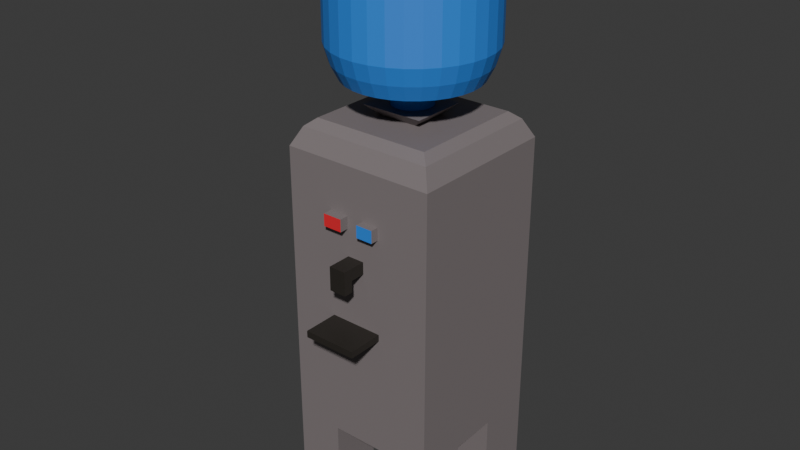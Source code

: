 # Source: WaterDispenser.blend  (saved by Blender 4.4.30; exported with 4.5.12 LTS)
import bpy
from mathutils import Matrix  # noqa: F401  (used for matrix-valued properties, if any)

bpy.ops.wm.read_factory_settings(use_empty=True)
scene = bpy.context.scene
scene.name = 'Scene'

# ---- collections
col_collection = bpy.data.collections.new('Collection'); scene.collection.children.link(col_collection)

# ---- materials (node trees are filled in below, after node groups)
mat_material_001 = bpy.data.materials.new('Material.001')
mat_material_002 = bpy.data.materials.new('Material.002')
mat_material_003 = bpy.data.materials.new('Material.003')
mat_material_004 = bpy.data.materials.new('Material.004')

# ---- material node trees
mat_material_001.use_nodes = True; mat_material_001.node_tree.nodes.clear()
_N = mat_material_001.node_tree.nodes; _L = mat_material_001.node_tree.links
n0 = _N.new('ShaderNodeBsdfPrincipled'); n0.name = 'Principled BSDF'; n0.location = (10, 300)
n0.inputs[0].default_value = (0.03559, 0.238, 0.8008, 1.0)
n1 = _N.new('ShaderNodeOutputMaterial'); n1.name = 'Material Output'; n1.location = (300, 300)
_L.new(n0.outputs[0], n1.inputs[0])
n1.is_active_output = True
mat_material_002.use_nodes = True; mat_material_002.node_tree.nodes.clear()
_N = mat_material_002.node_tree.nodes; _L = mat_material_002.node_tree.links
n0 = _N.new('ShaderNodeBsdfPrincipled'); n0.name = 'Principled BSDF'; n0.location = (10, 300)
n0.inputs[0].default_value = (0.2258, 0.195, 0.1972, 1.0)
n1 = _N.new('ShaderNodeOutputMaterial'); n1.name = 'Material Output'; n1.location = (300, 300)
_L.new(n0.outputs[0], n1.inputs[0])
n1.is_active_output = True
mat_material_003.use_nodes = True; mat_material_003.node_tree.nodes.clear()
_N = mat_material_003.node_tree.nodes; _L = mat_material_003.node_tree.links
n0 = _N.new('ShaderNodeBsdfPrincipled'); n0.name = 'Principled BSDF'; n0.location = (10, 300)
n0.inputs[0].default_value = (0.8001, 0.02254, 0.03636, 1.0)
n1 = _N.new('ShaderNodeOutputMaterial'); n1.name = 'Material Output'; n1.location = (300, 300)
_L.new(n0.outputs[0], n1.inputs[0])
n1.is_active_output = True
mat_material_004.use_nodes = True; mat_material_004.node_tree.nodes.clear()
_N = mat_material_004.node_tree.nodes; _L = mat_material_004.node_tree.links
n0 = _N.new('ShaderNodeBsdfPrincipled'); n0.name = 'Principled BSDF'; n0.location = (10, 300)
n0.inputs[0].default_value = (0.02608, 0.02237, 0.01799, 1.0)
n1 = _N.new('ShaderNodeOutputMaterial'); n1.name = 'Material Output'; n1.location = (300, 300)
_L.new(n0.outputs[0], n1.inputs[0])
n1.is_active_output = True

# ---- world
world_world = bpy.data.worlds.new('World'); scene.world = world_world
world_world.use_nodes = True; world_world.node_tree.nodes.clear()
_N = world_world.node_tree.nodes; _L = world_world.node_tree.links
n0 = _N.new('ShaderNodeOutputWorld'); n0.name = 'World Output'; n0.location = (300, 300)
n1 = _N.new('ShaderNodeBackground'); n1.name = 'Background'; n1.location = (10, 300)
n1.inputs[0].default_value = (0.05088, 0.05088, 0.05088, 1.0)
_L.new(n1.outputs[0], n0.inputs[0])
n0.is_active_output = True
world_world.color = (0.05088, 0.05088, 0.05088)
world_world.sun_shadow_jitter_overblur = 0.0

# ---- meshes
me_cube_001 = bpy.data.meshes.new('Cube.001')
me_cube_001.from_pydata([(-1.02, -1.0, -0.5101), (-1.02, 1.0, -0.5101), (0.9804, -1.0, -0.5101), (0.9804, 1.0, -0.5101), (-0.3995, -1.0, 1.325), (-1.02, -1.0, 1.325), (-0.3995, 1.0, 1.325), (-1.02, 1.0, 1.325), (-0.3995, -1.0, -0.5101), (0.9804, -1.0, 1.325), (-0.3995, 1.0, -0.5101), (0.9804, 1.0, 1.325), (-0.7861, -0.7665, 1.49), (-0.9027, -0.8831, 1.442), (-0.7861, 0.7665, 1.49), (-0.9027, 0.8831, 1.442), (0.7469, -0.7665, 1.49), (0.8635, -0.8831, 1.442), (0.7469, 0.7665, 1.49), (0.8635, 0.8831, 1.442), (-0.3108, 0.7665, 1.49), (-0.3551, 0.8831, 1.442), (-0.3108, -0.7665, 1.49), (-0.3551, -0.8831, 1.442), (0.2951, -1.0, -0.5101), (0.2216, -0.7665, 1.49), (0.2951, 1.0, -0.5101), (0.2951, 1.0, 1.325), (0.2583, 0.8831, 1.442), (0.2951, -1.0, 1.325), (0.2216, 0.7665, 1.49), (0.2583, -0.8831, 1.442), (-1.02, -0.3302, -0.5101), (0.9804, -0.3302, -0.5101), (-1.02, -0.3302, 1.325), (0.9804, -0.3302, 1.325), (-0.7861, -0.2531, 1.49), (-0.9027, -0.2916, 1.442), (0.7469, -0.2531, 1.49), (0.8635, -0.2916, 1.442), (-0.3108, -0.2531, 1.49), (-0.3995, -0.3302, -0.5101), (0.2216, -0.2531, 1.49), (0.2951, -0.3302, -0.5101), (0.9804, 0.2881, -0.5101), (0.9804, 0.2881, 1.325), (-0.7861, 0.2208, 1.49), (0.8635, 0.2544, 1.442), (-1.02, 0.2881, -0.5101), (-1.02, 0.2881, 1.325), (-0.9027, 0.2544, 1.442), (0.7469, 0.2208, 1.49), (-0.3108, 0.2208, 1.49), (-0.3995, 0.2881, -0.5101), (0.2216, 0.2208, 1.49), (0.2951, 0.2881, -0.5101), (-0.4524, -0.3792, 1.556), (0.3633, -0.3792, 1.556), (-0.4524, 0.3469, 1.556), (0.3633, 0.3469, 1.556), (-0.03336, 0.2548, 1.619), (-0.03336, 0.8139, 2.619), (0.01635, 0.2499, 1.619), (0.1254, 0.7982, 2.619), (0.06414, 0.2354, 1.619), (0.2781, 0.7519, 2.619), (0.1082, 0.2118, 1.619), (0.4188, 0.6767, 2.619), (0.1468, 0.1802, 1.619), (0.5421, 0.5755, 2.619), (0.1785, 0.1415, 1.619), (0.6433, 0.4522, 2.619), (0.202, 0.0975, 1.619), (0.7186, 0.3115, 2.619), (0.2165, 0.0497, 1.619), (0.7649, 0.1588, 2.619), (0.2214, -5.709e-07, 1.619), (0.7805, -5.676e-07, 2.619), (0.2165, -0.04971, 1.619), (0.7649, -0.1588, 2.619), (0.202, -0.0975, 1.619), (0.7186, -0.3115, 2.619), (0.1785, -0.1415, 1.619), (0.6433, -0.4522, 2.619), (0.1468, -0.1802, 1.619), (0.5421, -0.5755, 2.619), (0.1082, -0.2118, 1.619), (0.4188, -0.6767, 2.619), (0.06414, -0.2354, 1.619), (0.2781, -0.7519, 2.619), (0.01635, -0.2499, 1.619), (0.1254, -0.7982, 2.619), (-0.03336, -0.2548, 1.619), (-0.03336, -0.8139, 2.619), (-0.08306, -0.2499, 1.619), (-0.1921, -0.7982, 2.619), (-0.1309, -0.2354, 1.619), (-0.3448, -0.7519, 2.619), (-0.1749, -0.2118, 1.619), (-0.4855, -0.6767, 2.619), (-0.2135, -0.1802, 1.619), (-0.6088, -0.5755, 2.619), (-0.2452, -0.1415, 1.619), (-0.7101, -0.4522, 2.619), (-0.2687, -0.0975, 1.619), (-0.7853, -0.3115, 2.619), (-0.2832, -0.04971, 1.619), (-0.8316, -0.1588, 2.619), (-0.2881, -5.709e-07, 1.619), (-0.8472, -5.676e-07, 2.619), (-0.2832, 0.0497, 1.619), (-0.8316, 0.1588, 2.619), (-0.2687, 0.0975, 1.619), (-0.7853, 0.3115, 2.619), (-0.2452, 0.1415, 1.619), (-0.7101, 0.4522, 2.619), (-0.2135, 0.1802, 1.619), (-0.6088, 0.5755, 2.619), (-0.1749, 0.2118, 1.619), (-0.4855, 0.6767, 2.619), (-0.1309, 0.2354, 1.619), (-0.3448, 0.7519, 2.619), (-0.08306, 0.2499, 1.619), (-0.1921, 0.7982, 2.619), (-0.03336, 0.8392, 1.724), (0.1304, 0.8231, 1.724), (0.2878, 0.7753, 1.724), (0.4329, 0.6978, 1.724), (0.56, 0.5934, 1.724), (0.6644, 0.4662, 1.724), (0.742, 0.3211, 1.724), (0.7897, 0.1637, 1.724), (0.8058, -5.679e-07, 1.724), (0.7897, -0.1637, 1.724), (0.742, -0.3211, 1.724), (0.6644, -0.4662, 1.724), (0.56, -0.5934, 1.724), (0.4329, -0.6978, 1.724), (0.2878, -0.7753, 1.724), (0.1304, -0.8231, 1.724), (-0.03336, -0.8392, 1.724), (-0.1971, -0.8231, 1.724), (-0.3545, -0.7753, 1.724), (-0.4996, -0.6978, 1.724), (-0.6268, -0.5934, 1.724), (-0.7311, -0.4662, 1.724), (-0.8087, -0.3211, 1.724), (-0.8564, -0.1637, 1.724), (-0.8726, -5.679e-07, 1.724), (-0.8564, 0.1637, 1.724), (-0.8087, 0.3211, 1.724), (-0.7311, 0.4662, 1.724), (-0.6268, 0.5934, 1.724), (-0.4996, 0.6978, 1.724), (-0.3545, 0.7753, 1.724), (-0.1971, 0.8231, 1.724), (-0.03336, 0.9356, 1.819), (0.1492, 0.9176, 1.819), (0.3247, 0.8644, 1.819), (0.4864, 0.7779, 1.819), (0.6282, 0.6616, 1.819), (0.7446, 0.5198, 1.819), (0.831, 0.358, 1.819), (0.8843, 0.1825, 1.819), (0.9023, -5.688e-07, 1.819), (0.8843, -0.1825, 1.819), (0.831, -0.358, 1.819), (0.7446, -0.5198, 1.819), (0.6282, -0.6616, 1.819), (0.4864, -0.7779, 1.819), (0.3247, -0.8644, 1.819), (0.1492, -0.9176, 1.819), (-0.03336, -0.9356, 1.819), (-0.2159, -0.9176, 1.819), (-0.3914, -0.8644, 1.819), (-0.5532, -0.7779, 1.819), (-0.6949, -0.6616, 1.819), (-0.8113, -0.5198, 1.819), (-0.8978, -0.358, 1.819), (-0.951, -0.1825, 1.819), (-0.969, -5.688e-07, 1.819), (-0.951, 0.1825, 1.819), (-0.8978, 0.358, 1.819), (-0.8113, 0.5198, 1.819), (-0.6949, 0.6616, 1.819), (-0.5532, 0.7779, 1.819), (-0.3914, 0.8644, 1.819), (-0.2159, 0.9176, 1.819), (-0.03336, 1.0, 1.928), (0.1617, 0.9808, 1.928), (0.3493, 0.9239, 1.928), (0.5222, 0.8315, 1.928), (0.6737, 0.7071, 1.928), (0.7981, 0.5556, 1.928), (0.8905, 0.3827, 1.928), (0.9474, 0.1951, 1.928), (0.9666, -5.694e-07, 1.928), (0.9474, -0.1951, 1.928), (0.8905, -0.3827, 1.928), (0.7981, -0.5556, 1.928), (0.6737, -0.7071, 1.928), (0.5222, -0.8315, 1.928), (0.3493, -0.9239, 1.928), (0.1617, -0.9808, 1.928), (-0.03336, -1.0, 1.928), (-0.2284, -0.9808, 1.928), (-0.416, -0.9239, 1.928), (-0.5889, -0.8315, 1.928), (-0.7405, -0.7071, 1.928), (-0.8648, -0.5556, 1.928), (-0.9572, -0.3827, 1.928), (-1.014, -0.1951, 1.928), (-1.033, -5.694e-07, 1.928), (-1.014, 0.1951, 1.928), (-0.9572, 0.3827, 1.928), (-0.8648, 0.5556, 1.928), (-0.7405, 0.7071, 1.928), (-0.5889, 0.8315, 1.928), (-0.416, 0.9239, 1.928), (-0.2284, 0.9808, 1.928), (-0.03336, 1.0, 2.037), (0.1617, 0.9808, 2.037), (0.3493, 0.9239, 2.037), (0.5222, 0.8315, 2.037), (0.6737, 0.7071, 2.037), (0.7981, 0.5556, 2.037), (0.8905, 0.3827, 2.037), (0.9474, 0.1951, 2.037), (0.9666, -5.694e-07, 2.037), (0.9474, -0.1951, 2.037), (0.8905, -0.3827, 2.037), (0.7981, -0.5556, 2.037), (0.6737, -0.7071, 2.037), (0.5222, -0.8315, 2.037), (0.3493, -0.9239, 2.037), (0.1617, -0.9808, 2.037), (-0.03336, -1.0, 2.037), (-0.2284, -0.9808, 2.037), (-0.416, -0.9239, 2.037), (-0.5889, -0.8315, 2.037), (-0.7405, -0.7071, 2.037), (-0.8648, -0.5556, 2.037), (-0.9572, -0.3827, 2.037), (-1.014, -0.1951, 2.037), (-1.033, -5.694e-07, 2.037), (-1.014, 0.1951, 2.037), (-0.9572, 0.3827, 2.037), (-0.8648, 0.5556, 2.037), (-0.7405, 0.7071, 2.037), (-0.5889, 0.8315, 2.037), (-0.416, 0.9239, 2.037), (-0.2284, 0.9808, 2.037), (-0.03336, 1.0, 2.156), (0.1617, 0.9808, 2.156), (0.3493, 0.9239, 2.156), (0.5222, 0.8315, 2.156), (0.6737, 0.7071, 2.156), (0.7981, 0.5556, 2.156), (0.8905, 0.3827, 2.156), (0.9474, 0.1951, 2.156), (0.9666, -5.694e-07, 2.156), (0.9474, -0.1951, 2.156), (0.8905, -0.3827, 2.156), (0.7981, -0.5556, 2.156), (0.6737, -0.7071, 2.156), (0.5222, -0.8315, 2.156), (0.3493, -0.9239, 2.156), (0.1617, -0.9808, 2.156), (-0.03336, -1.0, 2.156), (-0.2284, -0.9808, 2.156), (-0.416, -0.9239, 2.156), (-0.5889, -0.8315, 2.156), (-0.7405, -0.7071, 2.156), (-0.8648, -0.5556, 2.156), (-0.9572, -0.3827, 2.156), (-1.014, -0.1951, 2.156), (-1.033, -5.694e-07, 2.156), (-1.014, 0.1951, 2.156), (-0.9572, 0.3827, 2.156), (-0.8648, 0.5556, 2.156), (-0.7405, 0.7071, 2.156), (-0.5889, 0.8315, 2.156), (-0.416, 0.9239, 2.156), (-0.2284, 0.9808, 2.156), (-0.03336, 1.0, 2.262), (0.1617, 0.9808, 2.262), (0.3493, 0.9239, 2.262), (0.5222, 0.8315, 2.262), (0.6737, 0.7071, 2.262), (0.7981, 0.5556, 2.262), (0.8905, 0.3827, 2.262), (0.9474, 0.1951, 2.262), (0.9666, -5.694e-07, 2.262), (0.9474, -0.1951, 2.262), (0.8905, -0.3827, 2.262), (0.7981, -0.5556, 2.262), (0.6737, -0.7071, 2.262), (0.5222, -0.8315, 2.262), (0.3493, -0.9239, 2.262), (0.1617, -0.9808, 2.262), (-0.03336, -1.0, 2.262), (-0.2284, -0.9808, 2.262), (-0.416, -0.9239, 2.262), (-0.5889, -0.8315, 2.262), (-0.7405, -0.7071, 2.262), (-0.8648, -0.5556, 2.262), (-0.9572, -0.3827, 2.262), (-1.014, -0.1951, 2.262), (-1.033, -5.694e-07, 2.262), (-1.014, 0.1951, 2.262), (-0.9572, 0.3827, 2.262), (-0.8648, 0.5556, 2.262), (-0.7405, 0.7071, 2.262), (-0.5889, 0.8315, 2.262), (-0.416, 0.9239, 2.262), (-0.2284, 0.9808, 2.262), (-0.03336, 1.0, 2.359), (0.1617, 0.9808, 2.359), (0.3493, 0.9239, 2.359), (0.5222, 0.8315, 2.359), (0.6737, 0.7071, 2.359), (0.7981, 0.5556, 2.359), (0.8905, 0.3827, 2.359), (0.9474, 0.1951, 2.359), (0.9666, -5.694e-07, 2.359), (0.9474, -0.1951, 2.359), (0.8905, -0.3827, 2.359), (0.7981, -0.5556, 2.359), (0.6737, -0.7071, 2.359), (0.5222, -0.8315, 2.359), (0.3493, -0.9239, 2.359), (0.1617, -0.9808, 2.359), (-0.03336, -1.0, 2.359), (-0.2284, -0.9808, 2.359), (-0.416, -0.9239, 2.359), (-0.5889, -0.8315, 2.359), (-0.7405, -0.7071, 2.359), (-0.8648, -0.5556, 2.359), (-0.9572, -0.3827, 2.359), (-1.014, -0.1951, 2.359), (-1.033, -5.694e-07, 2.359), (-1.014, 0.1951, 2.359), (-0.9572, 0.3827, 2.359), (-0.8648, 0.5556, 2.359), (-0.7405, 0.7071, 2.359), (-0.5889, 0.8315, 2.359), (-0.416, 0.9239, 2.359), (-0.2284, 0.9808, 2.359), (-0.03336, 1.0, 2.45), (0.1617, 0.9808, 2.45), (0.3493, 0.9239, 2.45), (0.5222, 0.8315, 2.45), (0.6737, 0.7071, 2.45), (0.7981, 0.5556, 2.45), (0.8905, 0.3827, 2.45), (0.9474, 0.1951, 2.45), (0.9666, -5.694e-07, 2.45), (0.9474, -0.1951, 2.45), (0.8905, -0.3827, 2.45), (0.7981, -0.5556, 2.45), (0.6737, -0.7071, 2.45), (0.5222, -0.8315, 2.45), (0.3493, -0.9239, 2.45), (0.1617, -0.9808, 2.45), (-0.03336, -1.0, 2.45), (-0.2284, -0.9808, 2.45), (-0.416, -0.9239, 2.45), (-0.5889, -0.8315, 2.45), (-0.7405, -0.7071, 2.45), (-0.8648, -0.5556, 2.45), (-0.9572, -0.3827, 2.45), (-1.014, -0.1951, 2.45), (-1.033, -5.694e-07, 2.45), (-1.014, 0.1951, 2.45), (-0.9572, 0.3827, 2.45), (-0.8648, 0.5556, 2.45), (-0.7405, 0.7071, 2.45), (-0.5889, 0.8315, 2.45), (-0.416, 0.9239, 2.45), (-0.2284, 0.9808, 2.45), (-0.03336, 1.0, 2.535), (0.1617, 0.9808, 2.535), (0.3493, 0.9239, 2.535), (0.5222, 0.8315, 2.535), (0.6737, 0.7071, 2.535), (0.7981, 0.5556, 2.535), (0.8905, 0.3827, 2.535), (0.9474, 0.1951, 2.535), (0.9666, -5.694e-07, 2.535), (0.9474, -0.1951, 2.535), (0.8905, -0.3827, 2.535), (0.7981, -0.5556, 2.535), (0.6737, -0.7071, 2.535), (0.5222, -0.8315, 2.535), (0.3493, -0.9239, 2.535), (0.1617, -0.9808, 2.535), (-0.03336, -1.0, 2.535), (-0.2284, -0.9808, 2.535), (-0.416, -0.9239, 2.535), (-0.5889, -0.8315, 2.535), (-0.7405, -0.7071, 2.535), (-0.8648, -0.5556, 2.535), (-0.9572, -0.3827, 2.535), (-1.014, -0.1951, 2.535), (-1.033, -5.694e-07, 2.535), (-1.014, 0.1951, 2.535), (-0.9572, 0.3827, 2.535), (-0.8648, 0.5556, 2.535), (-0.7405, 0.7071, 2.535), (-0.5889, 0.8315, 2.535), (-0.416, 0.9239, 2.535), (-0.2284, 0.9808, 2.535), (-0.03336, 0.2548, 1.557), (0.01635, 0.2499, 1.557), (0.06414, 0.2354, 1.557), (0.1082, 0.2118, 1.557), (0.1468, 0.1802, 1.557), (0.1785, 0.1415, 1.557), (0.202, 0.0975, 1.557), (0.2165, 0.0497, 1.557), (0.2214, -5.709e-07, 1.557), (0.2165, -0.04971, 1.557), (0.202, -0.0975, 1.557), (0.1785, -0.1415, 1.557), (0.1468, -0.1802, 1.557), (0.1082, -0.2118, 1.557), (0.06414, -0.2354, 1.557), (0.01635, -0.2499, 1.557), (-0.03336, -0.2548, 1.557), (-0.08306, -0.2499, 1.557), (-0.1309, -0.2354, 1.557), (-0.1749, -0.2118, 1.557), (-0.2135, -0.1802, 1.557), (-0.2452, -0.1415, 1.557), (-0.2687, -0.0975, 1.557), (-0.2832, -0.04971, 1.557), (-0.2881, -5.709e-07, 1.557), (-0.2832, 0.0497, 1.557), (-0.2687, 0.0975, 1.557), (-0.2452, 0.1415, 1.557), (-0.2135, 0.1802, 1.557), (-0.1749, 0.2118, 1.557), (-0.1309, 0.2354, 1.557), (-0.08306, 0.2499, 1.557), (-0.03336, 0.8139, 2.671), (0.1254, 0.7982, 2.671), (0.2781, 0.7519, 2.671), (0.4188, 0.6767, 2.671), (0.5421, 0.5755, 2.671), (0.6433, 0.4522, 2.671), (0.7186, 0.3115, 2.671), (0.7649, 0.1588, 2.671), (0.7805, -5.676e-07, 2.671), (0.7649, -0.1588, 2.671), (0.7186, -0.3115, 2.671), (0.6433, -0.4522, 2.671), (0.5421, -0.5755, 2.671), (0.4188, -0.6767, 2.671), (0.2781, -0.7519, 2.671), (0.1254, -0.7982, 2.671), (-0.03336, -0.8139, 2.671), (-0.1921, -0.7982, 2.671), (-0.3448, -0.7519, 2.671), (-0.4855, -0.6767, 2.671), (-0.6088, -0.5755, 2.671), (-0.7101, -0.4522, 2.671), (-0.7853, -0.3115, 2.671), (-0.8316, -0.1588, 2.671), (-0.8472, -5.676e-07, 2.671), (-0.8316, 0.1588, 2.671), (-0.7853, 0.3115, 2.671), (-0.7101, 0.4522, 2.671), (-0.6088, 0.5755, 2.671), (-0.4855, 0.6767, 2.671), (-0.3448, 0.7519, 2.671), (-0.1921, 0.7982, 2.671), (0.9804, -1.0, 0.2797), (-1.02, -1.0, 0.2797), (-1.02, 1.0, 0.2797), (0.9804, 1.0, 0.2797), (-0.3995, -1.0, 0.2797), (-0.3995, 1.0, 0.2797), (0.2951, -1.0, 0.2797), (0.2951, 1.0, 0.2797), (-1.02, -0.3302, 0.2797), (0.9804, -0.3302, 0.2797), (0.9804, 0.2881, 0.2797), (-1.02, 0.2881, 0.2797), (0.9804, -1.0, 0.6834), (-1.02, -1.0, 0.6834), (-1.02, 1.0, 0.6834), (0.9804, 1.0, 0.6834), (-0.3995, -1.0, 0.6834), (-0.3995, 1.0, 0.6834), (0.2951, -1.0, 0.6834), (0.2951, 1.0, 0.6834), (-1.02, -0.3302, 0.6834), (0.9804, -0.3302, 0.6834), (0.9804, 0.2881, 0.6834), (-1.02, 0.2881, 0.6834), (0.9804, -1.0, 0.9371), (-1.02, -1.0, 0.9371), (-1.02, 1.0, 0.9371), (0.9804, 1.0, 0.9371), (-0.3995, -1.0, 0.9371), (-0.3995, 1.0, 0.9371), (0.2951, -1.0, 0.9371), (0.2951, 1.0, 0.9371), (-1.02, -0.3302, 0.9371), (0.9804, -0.3302, 0.9371), (0.9804, 0.2881, 0.9371), (-1.02, 0.2881, 0.9371), (0.9804, -1.0, 1.017), (-1.02, -1.0, 1.017), (-1.02, 1.0, 1.017), (0.9804, 1.0, 1.017), (-0.3995, -1.0, 1.017), (-0.3995, 1.0, 1.017), (0.2951, -1.0, 1.017), (0.2951, 1.0, 1.017), (-1.02, -0.3302, 1.017), (0.9804, -0.3302, 1.017), (0.9804, 0.2881, 1.017), (-1.02, 0.2881, 1.017), (-0.1185, -0.7665, 1.49), (-0.1487, 1.0, -0.5101), (-0.1487, 1.0, 1.325), (-0.1336, 0.8831, 1.442), (-0.1487, -1.0, -0.5101), (-0.1487, -1.0, 1.325), (-0.1185, 0.7665, 1.49), (-0.1336, -0.8831, 1.442), (-0.1487, -0.3302, -0.5101), (-0.1185, -0.2531, 1.49), (-0.1185, 0.2208, 1.49), (-0.1487, 0.2881, -0.5101), (-0.1579, -0.3792, 1.556), (-0.1579, 0.3469, 1.556), (-0.1487, 1.0, 0.2797), (-0.1487, -1.0, 0.2797), (-0.1487, 1.0, 0.6834), (-0.1487, -1.0, 0.6834), (-0.1487, 1.0, 0.9371), (-0.1487, -1.0, 0.9371), (-0.1487, 1.0, 1.017), (-0.1487, -1.0, 1.017), (0.07321, -1.0, -0.5101), (0.07321, -1.0, 1.325), (0.05154, 0.7665, 1.49), (0.06236, -0.8831, 1.442), (0.05154, -0.2531, 1.49), (0.05154, 0.2208, 1.49), (0.1027, -0.3792, 1.556), (0.1027, 0.3469, 1.556), (0.07321, 1.0, 0.2797), (0.07321, 1.0, 0.6834), (0.07321, 1.0, 0.9371), (0.07321, 1.0, 1.017), (0.05154, -0.7665, 1.49), (0.07321, 1.0, -0.5101), (0.07321, 1.0, 1.325), (0.06236, 0.8831, 1.442), (0.07321, -0.3302, -0.5101), (0.07321, 0.2881, -0.5101), (0.07321, -1.0, 0.2797), (0.07321, -1.0, 0.6834), (0.07321, -1.0, 0.9371), (0.07321, -1.0, 1.017), (-1.02, -1.0, 0.3229), (-1.02, 1.0, 0.3229), (0.9804, 1.0, 0.3229), (-0.3995, -1.0, 0.3229), (-0.3995, 1.0, 0.3229), (0.2951, -1.0, 0.3229), (0.2951, 1.0, 0.3229), (-1.02, -0.3302, 0.3229), (0.9804, -0.3302, 0.3229), (0.9804, 0.2881, 0.3229), (-1.02, 0.2881, 0.3229), (0.9804, -1.0, 0.3229), (-0.1487, -1.0, 0.3229), (-0.1487, 1.0, 0.3229), (0.07321, -1.0, 0.3229), (0.07321, 1.0, 0.3229), (-1.02, -1.0, 0.7615), (-1.02, 1.0, 0.7615), (0.9804, 1.0, 0.7615), (-0.3995, -1.0, 0.7615), (-0.3995, 1.0, 0.7615), (0.2951, -1.0, 0.7615), (0.2951, 1.0, 0.7615), (-1.02, -0.3302, 0.7615), (0.9804, -0.3302, 0.7615), (0.9804, 0.2881, 0.7615), (-1.02, 0.2881, 0.7615), (0.9804, -1.0, 0.7615), (-0.1487, -1.0, 0.7615), (-0.1487, 1.0, 0.7615), (0.07321, -1.0, 0.7615), (0.07321, 1.0, 0.7615), (-0.3995, -1.463, 0.2797), (0.2951, -1.463, 0.2797), (-0.1487, -1.463, 0.2797), (0.07321, -1.463, 0.2797), (-0.3995, -1.463, 0.3229), (0.2951, -1.463, 0.3229), (-0.1487, -1.463, 0.3229), (0.07321, -1.463, 0.3229), (-0.1487, -1.312, 0.6834), (0.07321, -1.312, 0.6834), (-0.1487, -1.312, 0.7615), (0.07321, -1.312, 0.7615), (0.07321, -1.193, 0.6834), (-0.1487, -1.193, 0.6834), (-0.1487, -1.193, 0.7615), (0.07321, -1.193, 0.7615), (-0.1487, -1.312, 0.6078), (0.07321, -1.312, 0.6078), (0.07321, -1.193, 0.6078), (-0.1487, -1.193, 0.6078), (-1.02, 1.0, -1.011), (-0.3995, 1.0, -1.011), (-1.02, 0.2881, -1.011), (-0.3995, 0.2881, -1.011), (0.9804, -1.0, -1.006), (0.2951, -1.0, -1.006), (0.9804, -0.3302, -1.006), (0.2951, -0.3302, -1.006), (0.9804, 1.0, -1.006), (0.2951, 1.0, -1.006), (0.9804, 0.2881, -1.006), (0.2951, 0.2881, -1.006), (-1.02, -1.0, -1.006), (-0.3995, -1.0, -1.006), (-1.02, -0.3302, -1.006), (-0.3995, -0.3302, -1.006), (-0.3995, -1.118, 0.9371), (-0.3995, -1.118, 1.017), (-0.1487, -1.118, 0.9371), (-0.1487, -1.118, 1.017), (0.2951, -1.105, 0.9371), (0.2951, -1.105, 1.017), (0.07321, -1.105, 0.9371), (0.07321, -1.105, 1.017)], [], [(28, 19, 11, 27), (521, 35, 9, 512), (523, 49, 7, 514), (33, 2, 624, 626), (519, 27, 11, 515), (40, 36, 12, 22), (39, 17, 9, 35), (531, 23, 4, 529), (50, 15, 7, 49), (516, 4, 5, 513), (46, 14, 15, 50), (30, 18, 19, 28), (38, 16, 17, 39), (22, 12, 13, 23), (23, 13, 5, 4), (524, 22, 23, 531), (14, 20, 21, 15), (545, 529, 4, 516), (533, 40, 22, 524), (514, 7, 6, 517), (32, 41, 635, 634), (15, 21, 6, 7), (38, 42, 25, 16), (512, 9, 29, 518), (16, 25, 31, 17), (548, 30, 28, 561), (17, 31, 29, 9), (557, 560, 27, 519), (562, 43, 24, 546), (561, 28, 27, 560), (563, 55, 43, 562), (51, 54, 42, 38), (48, 53, 41, 32), (42, 54, 59, 57), (51, 38, 39, 47), (12, 36, 37, 13), (13, 37, 34, 5), (47, 39, 35, 45), (52, 46, 36, 40), (55, 44, 33, 43), (513, 5, 34, 520), (522, 45, 35, 521), (515, 11, 45, 522), (3, 44, 630, 628), (20, 14, 46, 52), (19, 47, 45, 11), (18, 51, 47, 19), (530, 20, 52, 534), (48, 1, 620, 622), (18, 30, 54, 51), (559, 26, 55, 563), (36, 46, 50, 37), (37, 50, 49, 34), (520, 34, 49, 523), (537, 58, 56, 536), (52, 40, 56, 58), (534, 52, 58, 537), (550, 42, 57, 552), (380, 61, 63, 381), (381, 63, 65, 382), (382, 65, 67, 383), (383, 67, 69, 384), (384, 69, 71, 385), (385, 71, 73, 386), (386, 73, 75, 387), (387, 75, 77, 388), (388, 77, 79, 389), (389, 79, 81, 390), (390, 81, 83, 391), (391, 83, 85, 392), (392, 85, 87, 393), (393, 87, 89, 394), (394, 89, 91, 395), (395, 91, 93, 396), (396, 93, 95, 397), (397, 95, 97, 398), (398, 97, 99, 399), (399, 99, 101, 400), (400, 101, 103, 401), (401, 103, 105, 402), (402, 105, 107, 403), (403, 107, 109, 404), (404, 109, 111, 405), (405, 111, 113, 406), (406, 113, 115, 407), (407, 115, 117, 408), (408, 117, 119, 409), (409, 119, 121, 410), (81, 79, 453, 454), (410, 121, 123, 411), (411, 123, 61, 380), (70, 72, 418, 417), (122, 155, 124, 60), (120, 154, 155, 122), (118, 153, 154, 120), (116, 152, 153, 118), (114, 151, 152, 116), (112, 150, 151, 114), (110, 149, 150, 112), (108, 148, 149, 110), (106, 147, 148, 108), (104, 146, 147, 106), (102, 145, 146, 104), (100, 144, 145, 102), (98, 143, 144, 100), (96, 142, 143, 98), (94, 141, 142, 96), (92, 140, 141, 94), (90, 139, 140, 92), (88, 138, 139, 90), (86, 137, 138, 88), (84, 136, 137, 86), (82, 135, 136, 84), (80, 134, 135, 82), (78, 133, 134, 80), (76, 132, 133, 78), (74, 131, 132, 76), (72, 130, 131, 74), (70, 129, 130, 72), (68, 128, 129, 70), (66, 127, 128, 68), (64, 126, 127, 66), (62, 125, 126, 64), (60, 124, 125, 62), (155, 187, 156, 124), (154, 186, 187, 155), (153, 185, 186, 154), (152, 184, 185, 153), (151, 183, 184, 152), (150, 182, 183, 151), (149, 181, 182, 150), (148, 180, 181, 149), (147, 179, 180, 148), (146, 178, 179, 147), (145, 177, 178, 146), (144, 176, 177, 145), (143, 175, 176, 144), (142, 174, 175, 143), (141, 173, 174, 142), (140, 172, 173, 141), (139, 171, 172, 140), (138, 170, 171, 139), (137, 169, 170, 138), (136, 168, 169, 137), (135, 167, 168, 136), (134, 166, 167, 135), (133, 165, 166, 134), (132, 164, 165, 133), (131, 163, 164, 132), (130, 162, 163, 131), (129, 161, 162, 130), (128, 160, 161, 129), (127, 159, 160, 128), (126, 158, 159, 127), (125, 157, 158, 126), (124, 156, 157, 125), (187, 219, 188, 156), (186, 218, 219, 187), (185, 217, 218, 186), (184, 216, 217, 185), (183, 215, 216, 184), (182, 214, 215, 183), (181, 213, 214, 182), (180, 212, 213, 181), (179, 211, 212, 180), (178, 210, 211, 179), (177, 209, 210, 178), (176, 208, 209, 177), (175, 207, 208, 176), (174, 206, 207, 175), (173, 205, 206, 174), (172, 204, 205, 173), (171, 203, 204, 172), (170, 202, 203, 171), (169, 201, 202, 170), (168, 200, 201, 169), (167, 199, 200, 168), (166, 198, 199, 167), (165, 197, 198, 166), (164, 196, 197, 165), (163, 195, 196, 164), (162, 194, 195, 163), (161, 193, 194, 162), (160, 192, 193, 161), (159, 191, 192, 160), (158, 190, 191, 159), (157, 189, 190, 158), (156, 188, 189, 157), (219, 251, 220, 188), (218, 250, 251, 219), (217, 249, 250, 218), (216, 248, 249, 217), (215, 247, 248, 216), (214, 246, 247, 215), (213, 245, 246, 214), (212, 244, 245, 213), (211, 243, 244, 212), (210, 242, 243, 211), (209, 241, 242, 210), (208, 240, 241, 209), (207, 239, 240, 208), (206, 238, 239, 207), (205, 237, 238, 206), (204, 236, 237, 205), (203, 235, 236, 204), (202, 234, 235, 203), (201, 233, 234, 202), (200, 232, 233, 201), (199, 231, 232, 200), (198, 230, 231, 199), (197, 229, 230, 198), (196, 228, 229, 197), (195, 227, 228, 196), (194, 226, 227, 195), (193, 225, 226, 194), (192, 224, 225, 193), (191, 223, 224, 192), (190, 222, 223, 191), (189, 221, 222, 190), (188, 220, 221, 189), (251, 283, 252, 220), (250, 282, 283, 251), (249, 281, 282, 250), (248, 280, 281, 249), (247, 279, 280, 248), (246, 278, 279, 247), (245, 277, 278, 246), (244, 276, 277, 245), (243, 275, 276, 244), (242, 274, 275, 243), (241, 273, 274, 242), (240, 272, 273, 241), (239, 271, 272, 240), (238, 270, 271, 239), (237, 269, 270, 238), (236, 268, 269, 237), (235, 267, 268, 236), (234, 266, 267, 235), (233, 265, 266, 234), (232, 264, 265, 233), (231, 263, 264, 232), (230, 262, 263, 231), (229, 261, 262, 230), (228, 260, 261, 229), (227, 259, 260, 228), (226, 258, 259, 227), (225, 257, 258, 226), (224, 256, 257, 225), (223, 255, 256, 224), (222, 254, 255, 223), (221, 253, 254, 222), (220, 252, 253, 221), (283, 315, 284, 252), (282, 314, 315, 283), (281, 313, 314, 282), (280, 312, 313, 281), (279, 311, 312, 280), (278, 310, 311, 279), (277, 309, 310, 278), (276, 308, 309, 277), (275, 307, 308, 276), (274, 306, 307, 275), (273, 305, 306, 274), (272, 304, 305, 273), (271, 303, 304, 272), (270, 302, 303, 271), (269, 301, 302, 270), (268, 300, 301, 269), (267, 299, 300, 268), (266, 298, 299, 267), (265, 297, 298, 266), (264, 296, 297, 265), (263, 295, 296, 264), (262, 294, 295, 263), (261, 293, 294, 262), (260, 292, 293, 261), (259, 291, 292, 260), (258, 290, 291, 259), (257, 289, 290, 258), (256, 288, 289, 257), (255, 287, 288, 256), (254, 286, 287, 255), (253, 285, 286, 254), (252, 284, 285, 253), (315, 347, 316, 284), (314, 346, 347, 315), (313, 345, 346, 314), (312, 344, 345, 313), (311, 343, 344, 312), (310, 342, 343, 311), (309, 341, 342, 310), (308, 340, 341, 309), (307, 339, 340, 308), (306, 338, 339, 307), (305, 337, 338, 306), (304, 336, 337, 305), (303, 335, 336, 304), (302, 334, 335, 303), (301, 333, 334, 302), (300, 332, 333, 301), (299, 331, 332, 300), (298, 330, 331, 299), (297, 329, 330, 298), (296, 328, 329, 297), (295, 327, 328, 296), (294, 326, 327, 295), (293, 325, 326, 294), (292, 324, 325, 293), (291, 323, 324, 292), (290, 322, 323, 291), (289, 321, 322, 290), (288, 320, 321, 289), (287, 319, 320, 288), (286, 318, 319, 287), (285, 317, 318, 286), (284, 316, 317, 285), (347, 379, 348, 316), (346, 378, 379, 347), (345, 377, 378, 346), (344, 376, 377, 345), (343, 375, 376, 344), (342, 374, 375, 343), (341, 373, 374, 342), (340, 372, 373, 341), (339, 371, 372, 340), (338, 370, 371, 339), (337, 369, 370, 338), (336, 368, 369, 337), (335, 367, 368, 336), (334, 366, 367, 335), (333, 365, 366, 334), (332, 364, 365, 333), (331, 363, 364, 332), (330, 362, 363, 331), (329, 361, 362, 330), (328, 360, 361, 329), (327, 359, 360, 328), (326, 358, 359, 327), (325, 357, 358, 326), (324, 356, 357, 325), (323, 355, 356, 324), (322, 354, 355, 323), (321, 353, 354, 322), (320, 352, 353, 321), (319, 351, 352, 320), (318, 350, 351, 319), (317, 349, 350, 318), (316, 348, 349, 317), (379, 411, 380, 348), (378, 410, 411, 379), (377, 409, 410, 378), (376, 408, 409, 377), (375, 407, 408, 376), (374, 406, 407, 375), (373, 405, 406, 374), (372, 404, 405, 373), (371, 403, 404, 372), (370, 402, 403, 371), (369, 401, 402, 370), (368, 400, 401, 369), (367, 399, 400, 368), (366, 398, 399, 367), (365, 397, 398, 366), (364, 396, 397, 365), (363, 395, 396, 364), (362, 394, 395, 363), (361, 393, 394, 362), (360, 392, 393, 361), (359, 391, 392, 360), (358, 390, 391, 359), (357, 389, 390, 358), (356, 388, 389, 357), (355, 387, 388, 356), (354, 386, 387, 355), (353, 385, 386, 354), (352, 384, 385, 353), (351, 383, 384, 352), (350, 382, 383, 351), (349, 381, 382, 350), (348, 380, 381, 349), (412, 413, 414, 415, 416, 417, 418, 419, 420, 421, 422, 423, 424, 425, 426, 427, 428, 429, 430, 431, 432, 433, 434, 435, 436, 437, 438, 439, 440, 441, 442, 443), (88, 90, 427, 426), (106, 108, 436, 435), (62, 64, 414, 413), (80, 82, 423, 422), (98, 100, 432, 431), (116, 118, 441, 440), (72, 74, 419, 418), (90, 92, 428, 427), (108, 110, 437, 436), (64, 66, 415, 414), (82, 84, 424, 423), (100, 102, 433, 432), (118, 120, 442, 441), (74, 76, 420, 419), (92, 94, 429, 428), (110, 112, 438, 437), (66, 68, 416, 415), (84, 86, 425, 424), (102, 104, 434, 433), (120, 122, 443, 442), (76, 78, 421, 420), (94, 96, 430, 429), (112, 114, 439, 438), (68, 70, 417, 416), (86, 88, 426, 425), (104, 106, 435, 434), (60, 62, 413, 412), (122, 60, 412, 443), (78, 80, 422, 421), (96, 98, 431, 430), (114, 116, 440, 439), (445, 444, 475, 474, 473, 472, 471, 470, 469, 468, 467, 466, 465, 464, 463, 462, 461, 460, 459, 458, 457, 456, 455, 454, 453, 452, 451, 450, 449, 448, 447, 446), (99, 97, 462, 463), (117, 115, 471, 472), (73, 71, 449, 450), (91, 89, 458, 459), (109, 107, 467, 468), (65, 63, 445, 446), (83, 81, 454, 455), (101, 99, 463, 464), (119, 117, 472, 473), (75, 73, 450, 451), (93, 91, 459, 460), (111, 109, 468, 469), (67, 65, 446, 447), (85, 83, 455, 456), (103, 101, 464, 465), (121, 119, 473, 474), (77, 75, 451, 452), (95, 93, 460, 461), (113, 111, 469, 470), (69, 67, 447, 448), (87, 85, 456, 457), (105, 103, 465, 466), (123, 121, 474, 475), (79, 77, 452, 453), (97, 95, 461, 462), (115, 113, 470, 471), (71, 69, 448, 449), (89, 87, 457, 458), (107, 105, 466, 467), (63, 61, 444, 445), (61, 123, 475, 444), (32, 484, 487, 48), (3, 479, 486, 44), (44, 486, 485, 33), (0, 477, 484, 32), (559, 554, 483, 26), (2, 476, 482, 24), (1, 478, 481, 10), (528, 539, 480, 8), (8, 480, 477, 0), (26, 483, 479, 3), (48, 487, 478, 1), (33, 485, 476, 2), (575, 496, 499, 578), (570, 491, 498, 577), (577, 498, 497, 576), (568, 489, 496, 575), (583, 555, 495, 574), (579, 488, 494, 573), (569, 490, 493, 572), (580, 541, 492, 571), (571, 492, 489, 568), (574, 495, 491, 570), (578, 499, 490, 569), (576, 497, 488, 579), (591, 508, 511, 594), (586, 503, 510, 593), (593, 510, 509, 592), (584, 501, 508, 591), (599, 556, 507, 590), (595, 500, 506, 589), (585, 502, 505, 588), (596, 543, 504, 587), (587, 504, 501, 584), (590, 507, 503, 586), (594, 511, 502, 585), (592, 509, 500, 595), (508, 520, 523, 511), (503, 515, 522, 510), (510, 522, 521, 509), (501, 513, 520, 508), (556, 557, 519, 507), (500, 512, 518, 506), (502, 514, 517, 505), (545, 516, 637, 639), (504, 516, 513, 501), (507, 519, 515, 503), (511, 523, 514, 502), (509, 521, 512, 500), (566, 567, 545, 543), (505, 517, 544, 542), (598, 566, 543, 596), (588, 505, 542, 597), (582, 565, 541, 580), (572, 493, 540, 581), (546, 564, 539, 528), (10, 481, 538, 525), (40, 533, 536, 56), (551, 534, 537, 553), (553, 537, 536, 552), (10, 525, 535, 53), (548, 530, 534, 551), (53, 535, 532, 41), (21, 527, 526, 6), (41, 532, 528, 8), (517, 6, 526, 544), (20, 530, 527, 21), (550, 533, 524, 558), (567, 547, 529, 545), (558, 524, 531, 549), (549, 531, 529, 547), (31, 549, 547, 29), (25, 558, 549, 31), (518, 29, 547, 567), (42, 550, 558, 25), (30, 548, 551, 54), (59, 553, 552, 57), (54, 551, 553, 59), (24, 482, 564, 546), (573, 494, 565, 582), (589, 506, 566, 598), (518, 567, 643, 641), (542, 544, 557, 556), (597, 542, 556, 599), (581, 540, 555, 583), (525, 538, 554, 559), (533, 550, 552, 536), (525, 559, 563, 535), (535, 563, 562, 532), (527, 561, 560, 526), (532, 562, 546, 528), (544, 526, 560, 557), (530, 548, 561, 527), (538, 581, 583, 554), (539, 564, 603, 602), (481, 572, 581, 538), (573, 582, 607, 605), (485, 576, 579, 476), (487, 578, 569, 478), (483, 574, 570, 479), (480, 571, 568, 477), (582, 580, 606, 607), (478, 569, 572, 481), (476, 579, 573, 482), (554, 583, 574, 483), (477, 568, 575, 484), (486, 577, 576, 485), (479, 570, 577, 486), (484, 575, 578, 487), (540, 597, 599, 555), (494, 589, 598, 565), (493, 588, 597, 540), (612, 609, 617, 618), (497, 592, 595, 488), (499, 594, 585, 490), (495, 590, 586, 491), (492, 587, 584, 489), (541, 596, 587, 492), (490, 585, 588, 493), (488, 595, 589, 494), (555, 599, 590, 495), (489, 584, 591, 496), (498, 593, 592, 497), (491, 586, 593, 498), (496, 591, 594, 499), (601, 605, 607, 603), (603, 607, 606, 602), (602, 606, 604, 600), (580, 571, 604, 606), (480, 539, 602, 600), (482, 573, 605, 601), (564, 482, 601, 603), (571, 480, 600, 604), (609, 611, 610, 608), (614, 613, 608, 610), (612, 615, 611, 609), (615, 614, 610, 611), (598, 596, 614, 615), (565, 598, 615, 612), (596, 541, 613, 614), (541, 565, 612, 613), (619, 618, 617, 616), (613, 612, 618, 619), (609, 608, 616, 617), (608, 613, 619, 616), (620, 621, 623, 622), (10, 53, 623, 621), (53, 48, 622, 623), (1, 10, 621, 620), (627, 626, 624, 625), (43, 33, 626, 627), (2, 24, 625, 624), (24, 43, 627, 625), (629, 628, 630, 631), (26, 3, 628, 629), (44, 55, 631, 630), (55, 26, 629, 631), (634, 635, 633, 632), (0, 32, 634, 632), (41, 8, 633, 635), (8, 0, 632, 633), (638, 639, 637, 636), (504, 543, 638, 636), (516, 504, 636, 637), (543, 545, 639, 638), (640, 641, 643, 642), (567, 566, 642, 643), (506, 518, 641, 640), (566, 506, 640, 642)])
me_cube_001.polygons.foreach_set('material_index', [1, 1, 1, 1, 1, 1, 1, 1, 1, 1, 1, 1, 1, 1, 1, 1, 1, 1, 1, 1, 1, 1, 1, 1, 1, 1, 1, 1, 1, 1, 1, 1, 1, 1, 1, 1, 1, 1, 1, 1, 1, 1, 1, 1, 1, 1, 1, 1, 1, 1, 1, 1, 1, 1, 1, 1, 1, 1, 0, 0, 0, 0, 0, 0, 0, 0, 0, 0, 0, 0, 0, 0, 0, 0, 0, 0, 0, 0, 0, 0, 0, 0, 0, 0, 0, 0, 0, 0, 0, 0, 0, 0, 0, 0, 0, 0, 0, 0, 0, 0, 0, 0, 0, 0, 0, 0, 0, 0, 0, 0, 0, 0, 0, 0, 0, 0, 0, 0, 0, 0, 0, 0, 0, 0, 0, 0, 0, 0, 0, 0, 0, 0, 0, 0, 0, 0, 0, 0, 0, 0, 0, 0, 0, 0, 0, 0, 0, 0, 0, 0, 0, 0, 0, 0, 0, 0, 0, 0, 0, 0, 0, 0, 0, 0, 0, 0, 0, 0, 0, 0, 0, 0, 0, 0, 0, 0, 0, 0, 0, 0, 0, 0, 0, 0, 0, 0, 0, 0, 0, 0, 0, 0, 0, 0, 0, 0, 0, 0, 0, 0, 0, 0, 0, 0, 0, 0, 0, 0, 0, 0, 0, 0, 0, 0, 0, 0, 0, 0, 0, 0, 0, 0, 0, 0, 0, 0, 0, 0, 0, 0, 0, 0, 0, 0, 0, 0, 0, 0, 0, 0, 0, 0, 0, 0, 0, 0, 0, 0, 0, 0, 0, 0, 0, 0, 0, 0, 0, 0, 0, 0, 0, 0, 0, 0, 0, 0, 0, 0, 0, 0, 0, 0, 0, 0, 0, 0, 0, 0, 0, 0, 0, 0, 0, 0, 0, 0, 0, 0, 0, 0, 0, 0, 0, 0, 0, 0, 0, 0, 0, 0, 0, 0, 0, 0, 0, 0, 0, 0, 0, 0, 0, 0, 0, 0, 0, 0, 0, 0, 0, 0, 0, 0, 0, 0, 0, 0, 0, 0, 0, 0, 0, 0, 0, 0, 0, 0, 0, 0, 0, 0, 0, 0, 0, 0, 0, 0, 0, 0, 0, 0, 0, 0, 0, 0, 0, 0, 0, 0, 0, 0, 0, 0, 0, 0, 0, 0, 0, 0, 0, 0, 0, 0, 0, 0, 0, 0, 0, 0, 0, 0, 1, 0, 0, 0, 0, 0, 0, 0, 0, 0, 0, 0, 0, 0, 0, 0, 0, 0, 0, 0, 0, 0, 0, 0, 0, 0, 0, 0, 0, 0, 0, 0, 0, 0, 0, 0, 0, 0, 0, 0, 0, 0, 0, 0, 0, 0, 0, 0, 0, 0, 0, 0, 0, 0, 0, 0, 0, 0, 0, 0, 0, 0, 0, 0, 1, 1, 1, 1, 1, 1, 1, 1, 1, 1, 1, 1, 1, 1, 1, 1, 1, 1, 1, 1, 1, 1, 1, 1, 1, 1, 1, 1, 1, 1, 1, 1, 1, 1, 1, 1, 1, 1, 1, 1, 1, 1, 1, 1, 1, 1, 1, 1, 1, 1, 1, 1, 1, 1, 1, 1, 1, 1, 1, 1, 1, 1, 1, 1, 1, 1, 1, 1, 1, 1, 1, 1, 1, 1, 1, 1, 1, 1, 1, 1, 1, 1, 1, 1, 1, 1, 1, 1, 1, 1, 1, 1, 1, 3, 1, 3, 1, 1, 1, 1, 3, 1, 1, 1, 1, 1, 1, 1, 1, 1, 1, 3, 1, 1, 1, 1, 1, 1, 1, 1, 1, 1, 1, 1, 3, 3, 3, 3, 3, 3, 3, 3, 3, 3, 3, 3, 3, 3, 3, 3, 3, 3, 3, 3, 1, 1, 1, 1, 1, 1, 1, 1, 1, 1, 1, 1, 1, 1, 1, 1, 2, 1, 1, 1, 0, 1, 1, 1])
_uv = me_cube_001.uv_layers.new(name='UVMap')
_uv.uv.foreach_set('vector', [0.7153, 0.5146, 0.6396, 0.5146, 0.625, 0.5, 0.7107, 0.5, 0.5659, 0.6663, 0.6044, 0.6663, 0.6044, 0.75, 0.5659, 0.75, 0.5659, 0.161, 0.6044, 0.161, 0.6044, 0.25, 0.5659, 0.25, 0.375, 0.6663, 0.375, 0.75, 0.375, 0.75, 0.375, 0.6663, 0.5659, 0.4143, 0.6044, 0.4143, 0.6044, 0.5, 0.5659, 0.5, 0.7864, 0.6566, 0.8458, 0.6566, 0.8458, 0.7208, 0.7864, 0.7208, 0.6336, 0.6615, 0.6336, 0.7354, 0.6044, 0.75, 0.6044, 0.6663, 0.7642, 0.7354, 0.7919, 0.7354, 0.7975, 0.75, 0.7661, 0.75, 0.8604, 0.5932, 0.8604, 0.5146, 0.875, 0.5, 0.875, 0.589, 0.5659, 0.9225, 0.6044, 0.9225, 0.6044, 1.0, 0.5659, 1.0, 0.8458, 0.5974, 0.8458, 0.5292, 0.8604, 0.5146, 0.8604, 0.5932, 0.7198, 0.5292, 0.6542, 0.5292, 0.6396, 0.5146, 0.7153, 0.5146, 0.6542, 0.6566, 0.6542, 0.7208, 0.6336, 0.7354, 0.6336, 0.6615, 0.7864, 0.7208, 0.8458, 0.7208, 0.8604, 0.7354, 0.7919, 0.7354, 0.7919, 0.7354, 0.8604, 0.7354, 0.875, 0.75, 0.7975, 0.75, 0.7624, 0.7208, 0.7864, 0.7208, 0.7919, 0.7354, 0.7642, 0.7354, 0.8458, 0.5292, 0.7864, 0.5292, 0.7919, 0.5146, 0.8604, 0.5146, 0.5659, 0.8911, 0.6044, 0.8911, 0.6044, 0.9225, 0.5659, 0.9225, 0.7624, 0.6566, 0.7864, 0.6566, 0.7864, 0.7208, 0.7624, 0.7208, 0.5659, 0.25, 0.6044, 0.25, 0.6044, 0.3275, 0.5659, 0.3275, 0.125, 0.6663, 0.2025, 0.6663, 0.2025, 0.6663, 0.125, 0.6663, 0.8604, 0.5146, 0.7919, 0.5146, 0.7975, 0.5, 0.875, 0.5, 0.6542, 0.6566, 0.7198, 0.6566, 0.7198, 0.7208, 0.6542, 0.7208, 0.5659, 0.75, 0.6044, 0.75, 0.6044, 0.8357, 0.5659, 0.8357, 0.6542, 0.7208, 0.7198, 0.7208, 0.7153, 0.7354, 0.6396, 0.7354, 0.7411, 0.5292, 0.7198, 0.5292, 0.7153, 0.5146, 0.7398, 0.5146, 0.6396, 0.7354, 0.7153, 0.7354, 0.7107, 0.75, 0.625, 0.75, 0.5659, 0.3866, 0.6044, 0.3866, 0.6044, 0.4143, 0.5659, 0.4143, 0.2616, 0.6663, 0.2893, 0.6663, 0.2893, 0.75, 0.2616, 0.75, 0.7398, 0.5146, 0.7153, 0.5146, 0.7107, 0.5, 0.7384, 0.5, 0.2616, 0.589, 0.2893, 0.589, 0.2893, 0.6663, 0.2616, 0.6663, 0.6542, 0.5974, 0.7198, 0.5974, 0.7198, 0.6566, 0.6542, 0.6566, 0.125, 0.589, 0.2025, 0.589, 0.2025, 0.6663, 0.125, 0.6663, 0.7198, 0.6566, 0.7198, 0.5974, 0.7198, 0.5974, 0.7198, 0.6566, 0.6542, 0.5974, 0.6542, 0.6566, 0.6336, 0.6615, 0.6336, 0.5932, 0.8458, 0.7208, 0.8458, 0.6566, 0.8604, 0.6615, 0.8604, 0.7354, 0.8604, 0.7354, 0.8604, 0.6615, 0.875, 0.6663, 0.875, 0.75, 0.6336, 0.5932, 0.6336, 0.6615, 0.6044, 0.6663, 0.6044, 0.589, 0.7864, 0.5974, 0.8458, 0.5974, 0.8458, 0.6566, 0.7864, 0.6566, 0.2893, 0.589, 0.375, 0.589, 0.375, 0.6663, 0.2893, 0.6663, 0.5659, 0.0, 0.6044, 0.0, 0.6044, 0.08373, 0.5659, 0.08373, 0.5659, 0.589, 0.6044, 0.589, 0.6044, 0.6663, 0.5659, 0.6663, 0.5659, 0.5, 0.6044, 0.5, 0.6044, 0.589, 0.5659, 0.589, 0.375, 0.5, 0.375, 0.589, 0.375, 0.589, 0.375, 0.5, 0.7864, 0.5292, 0.8458, 0.5292, 0.8458, 0.5974, 0.7864, 0.5974, 0.6336, 0.5146, 0.6336, 0.5932, 0.6044, 0.589, 0.6044, 0.5, 0.6542, 0.5292, 0.6542, 0.5974, 0.6336, 0.5932, 0.6336, 0.5146, 0.7624, 0.5292, 0.7864, 0.5292, 0.7864, 0.5974, 0.7624, 0.5974, 0.375, 0.161, 0.375, 0.25, 0.375, 0.25, 0.375, 0.161, 0.6542, 0.5292, 0.7198, 0.5292, 0.7198, 0.5974, 0.6542, 0.5974, 0.2616, 0.5, 0.2893, 0.5, 0.2893, 0.589, 0.2616, 0.589, 0.8458, 0.6566, 0.8458, 0.5974, 0.8604, 0.5932, 0.8604, 0.6615, 0.8604, 0.6615, 0.8604, 0.5932, 0.875, 0.589, 0.875, 0.6663, 0.5659, 0.08373, 0.6044, 0.08373, 0.6044, 0.161, 0.5659, 0.161, 0.7624, 0.5974, 0.7864, 0.5974, 0.7864, 0.6566, 0.7624, 0.6566, 0.7864, 0.5974, 0.7864, 0.6566, 0.7864, 0.6566, 0.7864, 0.5974, 0.7624, 0.5974, 0.7864, 0.5974, 0.7864, 0.5974, 0.7624, 0.5974, 0.7411, 0.6566, 0.7198, 0.6566, 0.7198, 0.6566, 0.7411, 0.6566, 1.0, 0.9578, 1.0, 1.0, 0.9688, 1.0, 0.9688, 0.9578, 0.9688, 0.9578, 0.9688, 1.0, 0.9375, 1.0, 0.9375, 0.9578, 0.9375, 0.9578, 0.9375, 1.0, 0.9062, 1.0, 0.9063, 0.9578, 0.9063, 0.9578, 0.9062, 1.0, 0.875, 1.0, 0.875, 0.9578, 0.875, 0.9578, 0.875, 1.0, 0.8438, 1.0, 0.8438, 0.9578, 0.8438, 0.9578, 0.8438, 1.0, 0.8125, 1.0, 0.8125, 0.9578, 0.8125, 0.9578, 0.8125, 1.0, 0.7812, 1.0, 0.7812, 0.9578, 0.7812, 0.9578, 0.7812, 1.0, 0.75, 1.0, 0.75, 0.9578, 0.75, 0.9578, 0.75, 1.0, 0.7188, 1.0, 0.7188, 0.9578, 0.7188, 0.9578, 0.7188, 1.0, 0.6875, 1.0, 0.6875, 0.9578, 0.6875, 0.9578, 0.6875, 1.0, 0.6562, 1.0, 0.6562, 0.9578, 0.6562, 0.9578, 0.6562, 1.0, 0.625, 1.0, 0.625, 0.9578, 0.625, 0.9578, 0.625, 1.0, 0.5938, 1.0, 0.5938, 0.9578, 0.5938, 0.9578, 0.5938, 1.0, 0.5625, 1.0, 0.5625, 0.9578, 0.5625, 0.9578, 0.5625, 1.0, 0.5312, 1.0, 0.5312, 0.9578, 0.5312, 0.9578, 0.5312, 1.0, 0.5, 1.0, 0.5, 0.9578, 0.5, 0.9578, 0.5, 1.0, 0.4688, 1.0, 0.4688, 0.9578, 0.4688, 0.9578, 0.4688, 1.0, 0.4375, 1.0, 0.4375, 0.9578, 0.4375, 0.9578, 0.4375, 1.0, 0.4062, 1.0, 0.4062, 0.9578, 0.4062, 0.9578, 0.4062, 1.0, 0.375, 1.0, 0.375, 0.9578, 0.375, 0.9578, 0.375, 1.0, 0.3438, 1.0, 0.3438, 0.9578, 0.3438, 0.9578, 0.3438, 1.0, 0.3125, 1.0, 0.3125, 0.9578, 0.3125, 0.9578, 0.3125, 1.0, 0.2812, 1.0, 0.2812, 0.9578, 0.2812, 0.9578, 0.2812, 1.0, 0.25, 1.0, 0.25, 0.9578, 0.25, 0.9578, 0.25, 1.0, 0.2188, 1.0, 0.2188, 0.9578, 0.2188, 0.9578, 0.2188, 1.0, 0.1875, 1.0, 0.1875, 0.9578, 0.1875, 0.9578, 0.1875, 1.0, 0.1562, 1.0, 0.1562, 0.9578, 0.1562, 0.9578, 0.1562, 1.0, 0.125, 1.0, 0.125, 0.9578, 0.125, 0.9578, 0.125, 1.0, 0.09375, 1.0, 0.09375, 0.9578, 0.09375, 0.9578, 0.09375, 1.0, 0.0625, 1.0, 0.0625, 0.9578, 0.6875, 1.0, 0.7188, 1.0, 0.7188, 1.0, 0.6875, 1.0, 0.0625, 0.9578, 0.0625, 1.0, 0.03125, 1.0, 0.03125, 0.9578, 0.03125, 0.9578, 0.03125, 1.0, 0.0, 1.0, 0.0, 0.9578, 0.8438, 0.5, 0.8125, 0.5, 0.8125, 0.5, 0.8438, 0.5, 0.03125, 0.5, 0.03125, 0.5524, 0.0, 0.5524, 0.0, 0.5, 0.0625, 0.5, 0.0625, 0.5524, 0.03125, 0.5524, 0.03125, 0.5, 0.09375, 0.5, 0.09375, 0.5524, 0.0625, 0.5524, 0.0625, 0.5, 0.125, 0.5, 0.125, 0.5524, 0.09375, 0.5524, 0.09375, 0.5, 0.1562, 0.5, 0.1562, 0.5524, 0.125, 0.5524, 0.125, 0.5, 0.1875, 0.5, 0.1875, 0.5524, 0.1562, 0.5524, 0.1562, 0.5, 0.2188, 0.5, 0.2188, 0.5524, 0.1875, 0.5524, 0.1875, 0.5, 0.25, 0.5, 0.25, 0.5524, 0.2188, 0.5524, 0.2188, 0.5, 0.2812, 0.5, 0.2812, 0.5524, 0.25, 0.5524, 0.25, 0.5, 0.3125, 0.5, 0.3125, 0.5524, 0.2812, 0.5524, 0.2812, 0.5, 0.3438, 0.5, 0.3438, 0.5524, 0.3125, 0.5524, 0.3125, 0.5, 0.375, 0.5, 0.375, 0.5524, 0.3438, 0.5524, 0.3438, 0.5, 0.4062, 0.5, 0.4062, 0.5524, 0.375, 0.5524, 0.375, 0.5, 0.4375, 0.5, 0.4375, 0.5524, 0.4062, 0.5524, 0.4062, 0.5, 0.4688, 0.5, 0.4688, 0.5524, 0.4375, 0.5524, 0.4375, 0.5, 0.5, 0.5, 0.5, 0.5524, 0.4688, 0.5524, 0.4688, 0.5, 0.5312, 0.5, 0.5312, 0.5524, 0.5, 0.5524, 0.5, 0.5, 0.5625, 0.5, 0.5625, 0.5524, 0.5312, 0.5524, 0.5312, 0.5, 0.5938, 0.5, 0.5938, 0.5524, 0.5625, 0.5524, 0.5625, 0.5, 0.625, 0.5, 0.625, 0.5524, 0.5938, 0.5524, 0.5938, 0.5, 0.6562, 0.5, 0.6562, 0.5524, 0.625, 0.5524, 0.625, 0.5, 0.6875, 0.5, 0.6875, 0.5524, 0.6562, 0.5524, 0.6562, 0.5, 0.7188, 0.5, 0.7188, 0.5524, 0.6875, 0.5524, 0.6875, 0.5, 0.75, 0.5, 0.75, 0.5524, 0.7188, 0.5524, 0.7188, 0.5, 0.7812, 0.5, 0.7812, 0.5524, 0.75, 0.5524, 0.75, 0.5, 0.8125, 0.5, 0.8125, 0.5524, 0.7812, 0.5524, 0.7812, 0.5, 0.8438, 0.5, 0.8438, 0.5524, 0.8125, 0.5524, 0.8125, 0.5, 0.875, 0.5, 0.875, 0.5524, 0.8438, 0.5524, 0.8438, 0.5, 0.9062, 0.5, 0.9063, 0.5524, 0.875, 0.5524, 0.875, 0.5, 0.9375, 0.5, 0.9375, 0.5524, 0.9063, 0.5524, 0.9062, 0.5, 0.9688, 0.5, 0.9688, 0.5524, 0.9375, 0.5524, 0.9375, 0.5, 1.0, 0.5, 1.0, 0.5524, 0.9688, 0.5524, 0.9688, 0.5, 0.03125, 0.5524, 0.03125, 0.6, 0.0, 0.6, 0.0, 0.5524, 0.0625, 0.5524, 0.0625, 0.6, 0.03125, 0.6, 0.03125, 0.5524, 0.09375, 0.5524, 0.09375, 0.6, 0.0625, 0.6, 0.0625, 0.5524, 0.125, 0.5524, 0.125, 0.6, 0.09375, 0.6, 0.09375, 0.5524, 0.1562, 0.5524, 0.1562, 0.6, 0.125, 0.6, 0.125, 0.5524, 0.1875, 0.5524, 0.1875, 0.6, 0.1562, 0.6, 0.1562, 0.5524, 0.2188, 0.5524, 0.2188, 0.6, 0.1875, 0.6, 0.1875, 0.5524, 0.25, 0.5524, 0.25, 0.6, 0.2188, 0.6, 0.2188, 0.5524, 0.2812, 0.5524, 0.2812, 0.6, 0.25, 0.6, 0.25, 0.5524, 0.3125, 0.5524, 0.3125, 0.6, 0.2812, 0.6, 0.2812, 0.5524, 0.3438, 0.5524, 0.3438, 0.6, 0.3125, 0.6, 0.3125, 0.5524, 0.375, 0.5524, 0.375, 0.6, 0.3438, 0.6, 0.3438, 0.5524, 0.4062, 0.5524, 0.4062, 0.6, 0.375, 0.6, 0.375, 0.5524, 0.4375, 0.5524, 0.4375, 0.6, 0.4062, 0.6, 0.4062, 0.5524, 0.4688, 0.5524, 0.4688, 0.6, 0.4375, 0.6, 0.4375, 0.5524, 0.5, 0.5524, 0.5, 0.6, 0.4688, 0.6, 0.4688, 0.5524, 0.5312, 0.5524, 0.5312, 0.6, 0.5, 0.6, 0.5, 0.5524, 0.5625, 0.5524, 0.5625, 0.6, 0.5312, 0.6, 0.5312, 0.5524, 0.5938, 0.5524, 0.5938, 0.6, 0.5625, 0.6, 0.5625, 0.5524, 0.625, 0.5524, 0.625, 0.6, 0.5938, 0.6, 0.5938, 0.5524, 0.6562, 0.5524, 0.6562, 0.6, 0.625, 0.6, 0.625, 0.5524, 0.6875, 0.5524, 0.6875, 0.6, 0.6562, 0.6, 0.6562, 0.5524, 0.7188, 0.5524, 0.7188, 0.6, 0.6875, 0.6, 0.6875, 0.5524, 0.75, 0.5524, 0.75, 0.6, 0.7188, 0.6, 0.7188, 0.5524, 0.7812, 0.5524, 0.7812, 0.6, 0.75, 0.6, 0.75, 0.5524, 0.8125, 0.5524, 0.8125, 0.6, 0.7812, 0.6, 0.7812, 0.5524, 0.8438, 0.5524, 0.8438, 0.6, 0.8125, 0.6, 0.8125, 0.5524, 0.875, 0.5524, 0.875, 0.6, 0.8438, 0.6, 0.8438, 0.5524, 0.9063, 0.5524, 0.9063, 0.6, 0.875, 0.6, 0.875, 0.5524, 0.9375, 0.5524, 0.9375, 0.6, 0.9063, 0.6, 0.9063, 0.5524, 0.9688, 0.5524, 0.9688, 0.6, 0.9375, 0.6, 0.9375, 0.5524, 1.0, 0.5524, 1.0, 0.6, 0.9688, 0.6, 0.9688, 0.5524, 0.03125, 0.6, 0.03125, 0.6548, 0.0, 0.6548, 0.0, 0.6, 0.0625, 0.6, 0.0625, 0.6548, 0.03125, 0.6548, 0.03125, 0.6, 0.09375, 0.6, 0.09375, 0.6548, 0.0625, 0.6548, 0.0625, 0.6, 0.125, 0.6, 0.125, 0.6548, 0.09375, 0.6548, 0.09375, 0.6, 0.1562, 0.6, 0.1562, 0.6548, 0.125, 0.6548, 0.125, 0.6, 0.1875, 0.6, 0.1875, 0.6548, 0.1562, 0.6548, 0.1562, 0.6, 0.2188, 0.6, 0.2188, 0.6548, 0.1875, 0.6548, 0.1875, 0.6, 0.25, 0.6, 0.25, 0.6548, 0.2188, 0.6548, 0.2188, 0.6, 0.2812, 0.6, 0.2812, 0.6548, 0.25, 0.6548, 0.25, 0.6, 0.3125, 0.6, 0.3125, 0.6548, 0.2812, 0.6548, 0.2812, 0.6, 0.3438, 0.6, 0.3438, 0.6548, 0.3125, 0.6548, 0.3125, 0.6, 0.375, 0.6, 0.375, 0.6548, 0.3438, 0.6548, 0.3438, 0.6, 0.4062, 0.6, 0.4062, 0.6548, 0.375, 0.6548, 0.375, 0.6, 0.4375, 0.6, 0.4375, 0.6548, 0.4062, 0.6548, 0.4062, 0.6, 0.4688, 0.6, 0.4688, 0.6548, 0.4375, 0.6548, 0.4375, 0.6, 0.5, 0.6, 0.5, 0.6548, 0.4688, 0.6548, 0.4688, 0.6, 0.5312, 0.6, 0.5312, 0.6548, 0.5, 0.6548, 0.5, 0.6, 0.5625, 0.6, 0.5625, 0.6548, 0.5312, 0.6548, 0.5312, 0.6, 0.5938, 0.6, 0.5938, 0.6548, 0.5625, 0.6548, 0.5625, 0.6, 0.625, 0.6, 0.625, 0.6548, 0.5938, 0.6548, 0.5938, 0.6, 0.6562, 0.6, 0.6562, 0.6548, 0.625, 0.6548, 0.625, 0.6, 0.6875, 0.6, 0.6875, 0.6548, 0.6562, 0.6548, 0.6562, 0.6, 0.7188, 0.6, 0.7188, 0.6548, 0.6875, 0.6548, 0.6875, 0.6, 0.75, 0.6, 0.75, 0.6548, 0.7188, 0.6548, 0.7188, 0.6, 0.7812, 0.6, 0.7812, 0.6548, 0.75, 0.6548, 0.75, 0.6, 0.8125, 0.6, 0.8125, 0.6548, 0.7812, 0.6548, 0.7812, 0.6, 0.8438, 0.6, 0.8438, 0.6548, 0.8125, 0.6548, 0.8125, 0.6, 0.875, 0.6, 0.875, 0.6548, 0.8438, 0.6548, 0.8438, 0.6, 0.9063, 0.6, 0.9063, 0.6548, 0.875, 0.6548, 0.875, 0.6, 0.9375, 0.6, 0.9375, 0.6548, 0.9063, 0.6548, 0.9063, 0.6, 0.9688, 0.6, 0.9688, 0.6548, 0.9375, 0.6548, 0.9375, 0.6, 1.0, 0.6, 1.0, 0.6548, 0.9688, 0.6548, 0.9688, 0.6, 0.03125, 0.6548, 0.03125, 0.7091, 0.0, 0.7091, 0.0, 0.6548, 0.0625, 0.6548, 0.0625, 0.7091, 0.03125, 0.7091, 0.03125, 0.6548, 0.09375, 0.6548, 0.09375, 0.7091, 0.0625, 0.7091, 0.0625, 0.6548, 0.125, 0.6548, 0.125, 0.7091, 0.09375, 0.7091, 0.09375, 0.6548, 0.1562, 0.6548, 0.1562, 0.7091, 0.125, 0.7091, 0.125, 0.6548, 0.1875, 0.6548, 0.1875, 0.7091, 0.1562, 0.7091, 0.1562, 0.6548, 0.2188, 0.6548, 0.2188, 0.7091, 0.1875, 0.7091, 0.1875, 0.6548, 0.25, 0.6548, 0.25, 0.7091, 0.2188, 0.7091, 0.2188, 0.6548, 0.2812, 0.6548, 0.2812, 0.7091, 0.25, 0.7091, 0.25, 0.6548, 0.3125, 0.6548, 0.3125, 0.7091, 0.2812, 0.7091, 0.2812, 0.6548, 0.3438, 0.6548, 0.3438, 0.7091, 0.3125, 0.7091, 0.3125, 0.6548, 0.375, 0.6548, 0.375, 0.7091, 0.3438, 0.7091, 0.3438, 0.6548, 0.4062, 0.6548, 0.4062, 0.7091, 0.375, 0.7091, 0.375, 0.6548, 0.4375, 0.6548, 0.4375, 0.7091, 0.4062, 0.7091, 0.4062, 0.6548, 0.4688, 0.6548, 0.4688, 0.7091, 0.4375, 0.7091, 0.4375, 0.6548, 0.5, 0.6548, 0.5, 0.7091, 0.4688, 0.7091, 0.4688, 0.6548, 0.5312, 0.6548, 0.5312, 0.7091, 0.5, 0.7091, 0.5, 0.6548, 0.5625, 0.6548, 0.5625, 0.7091, 0.5312, 0.7091, 0.5312, 0.6548, 0.5938, 0.6548, 0.5938, 0.7091, 0.5625, 0.7091, 0.5625, 0.6548, 0.625, 0.6548, 0.625, 0.7091, 0.5938, 0.7091, 0.5938, 0.6548, 0.6562, 0.6548, 0.6563, 0.7091, 0.625, 0.7091, 0.625, 0.6548, 0.6875, 0.6548, 0.6875, 0.7091, 0.6563, 0.7091, 0.6562, 0.6548, 0.7188, 0.6548, 0.7188, 0.7091, 0.6875, 0.7091, 0.6875, 0.6548, 0.75, 0.6548, 0.75, 0.7091, 0.7188, 0.7091, 0.7188, 0.6548, 0.7812, 0.6548, 0.7812, 0.7091, 0.75, 0.7091, 0.75, 0.6548, 0.8125, 0.6548, 0.8125, 0.7091, 0.7812, 0.7091, 0.7812, 0.6548, 0.8438, 0.6548, 0.8438, 0.7091, 0.8125, 0.7091, 0.8125, 0.6548, 0.875, 0.6548, 0.875, 0.7091, 0.8438, 0.7091, 0.8438, 0.6548, 0.9063, 0.6548, 0.9063, 0.7091, 0.875, 0.7091, 0.875, 0.6548, 0.9375, 0.6548, 0.9375, 0.7091, 0.9063, 0.7091, 0.9063, 0.6548, 0.9688, 0.6548, 0.9688, 0.7091, 0.9375, 0.7091, 0.9375, 0.6548, 1.0, 0.6548, 1.0, 0.7091, 0.9688, 0.7091, 0.9688, 0.6548, 0.03125, 0.7091, 0.03125, 0.7687, 0.0, 0.7687, 0.0, 0.7091, 0.0625, 0.7091, 0.0625, 0.7687, 0.03125, 0.7687, 0.03125, 0.7091, 0.09375, 0.7091, 0.09375, 0.7687, 0.0625, 0.7687, 0.0625, 0.7091, 0.125, 0.7091, 0.125, 0.7687, 0.09375, 0.7687, 0.09375, 0.7091, 0.1562, 0.7091, 0.1562, 0.7687, 0.125, 0.7687, 0.125, 0.7091, 0.1875, 0.7091, 0.1875, 0.7687, 0.1562, 0.7687, 0.1562, 0.7091, 0.2188, 0.7091, 0.2188, 0.7687, 0.1875, 0.7687, 0.1875, 0.7091, 0.25, 0.7091, 0.25, 0.7687, 0.2188, 0.7687, 0.2188, 0.7091, 0.2812, 0.7091, 0.2812, 0.7687, 0.25, 0.7687, 0.25, 0.7091, 0.3125, 0.7091, 0.3125, 0.7687, 0.2812, 0.7687, 0.2812, 0.7091, 0.3438, 0.7091, 0.3438, 0.7687, 0.3125, 0.7687, 0.3125, 0.7091, 0.375, 0.7091, 0.375, 0.7687, 0.3438, 0.7687, 0.3438, 0.7091, 0.4062, 0.7091, 0.4062, 0.7687, 0.375, 0.7687, 0.375, 0.7091, 0.4375, 0.7091, 0.4375, 0.7687, 0.4062, 0.7687, 0.4062, 0.7091, 0.4688, 0.7091, 0.4688, 0.7687, 0.4375, 0.7687, 0.4375, 0.7091, 0.5, 0.7091, 0.5, 0.7687, 0.4688, 0.7687, 0.4688, 0.7091, 0.5312, 0.7091, 0.5312, 0.7687, 0.5, 0.7687, 0.5, 0.7091, 0.5625, 0.7091, 0.5625, 0.7687, 0.5312, 0.7687, 0.5312, 0.7091, 0.5938, 0.7091, 0.5938, 0.7687, 0.5625, 0.7687, 0.5625, 0.7091, 0.625, 0.7091, 0.625, 0.7687, 0.5938, 0.7687, 0.5938, 0.7091, 0.6563, 0.7091, 0.6562, 0.7687, 0.625, 0.7687, 0.625, 0.7091, 0.6875, 0.7091, 0.6875, 0.7687, 0.6562, 0.7687, 0.6563, 0.7091, 0.7188, 0.7091, 0.7188, 0.7687, 0.6875, 0.7687, 0.6875, 0.7091, 0.75, 0.7091, 0.75, 0.7687, 0.7188, 0.7687, 0.7188, 0.7091, 0.7812, 0.7091, 0.7812, 0.7687, 0.75, 0.7687, 0.75, 0.7091, 0.8125, 0.7091, 0.8125, 0.7687, 0.7812, 0.7687, 0.7812, 0.7091, 0.8438, 0.7091, 0.8438, 0.7687, 0.8125, 0.7687, 0.8125, 0.7091, 0.875, 0.7091, 0.875, 0.7687, 0.8438, 0.7687, 0.8438, 0.7091, 0.9063, 0.7091, 0.9063, 0.7687, 0.875, 0.7687, 0.875, 0.7091, 0.9375, 0.7091, 0.9375, 0.7687, 0.9063, 0.7687, 0.9063, 0.7091, 0.9688, 0.7091, 0.9688, 0.7687, 0.9375, 0.7687, 0.9375, 0.7091, 1.0, 0.7091, 1.0, 0.7687, 0.9688, 0.7687, 0.9688, 0.7091, 0.03125, 0.7687, 0.03125, 0.8217, 0.0, 0.8217, 0.0, 0.7687, 0.0625, 0.7687, 0.0625, 0.8217, 0.03125, 0.8217, 0.03125, 0.7687, 0.09375, 0.7687, 0.09375, 0.8217, 0.0625, 0.8217, 0.0625, 0.7687, 0.125, 0.7687, 0.125, 0.8217, 0.09375, 0.8217, 0.09375, 0.7687, 0.1562, 0.7687, 0.1562, 0.8217, 0.125, 0.8217, 0.125, 0.7687, 0.1875, 0.7687, 0.1875, 0.8217, 0.1562, 0.8217, 0.1562, 0.7687, 0.2188, 0.7687, 0.2188, 0.8217, 0.1875, 0.8217, 0.1875, 0.7687, 0.25, 0.7687, 0.25, 0.8217, 0.2188, 0.8217, 0.2188, 0.7687, 0.2812, 0.7687, 0.2812, 0.8217, 0.25, 0.8217, 0.25, 0.7687, 0.3125, 0.7687, 0.3125, 0.8217, 0.2812, 0.8217, 0.2812, 0.7687, 0.3438, 0.7687, 0.3438, 0.8217, 0.3125, 0.8217, 0.3125, 0.7687, 0.375, 0.7687, 0.375, 0.8217, 0.3438, 0.8217, 0.3438, 0.7687, 0.4062, 0.7687, 0.4062, 0.8217, 0.375, 0.8217, 0.375, 0.7687, 0.4375, 0.7687, 0.4375, 0.8217, 0.4062, 0.8217, 0.4062, 0.7687, 0.4688, 0.7687, 0.4688, 0.8217, 0.4375, 0.8217, 0.4375, 0.7687, 0.5, 0.7687, 0.5, 0.8217, 0.4688, 0.8217, 0.4688, 0.7687, 0.5312, 0.7687, 0.5312, 0.8217, 0.5, 0.8217, 0.5, 0.7687, 0.5625, 0.7687, 0.5625, 0.8217, 0.5312, 0.8217, 0.5312, 0.7687, 0.5938, 0.7687, 0.5938, 0.8217, 0.5625, 0.8217, 0.5625, 0.7687, 0.625, 0.7687, 0.625, 0.8217, 0.5938, 0.8217, 0.5938, 0.7687, 0.6562, 0.7687, 0.6562, 0.8217, 0.625, 0.8217, 0.625, 0.7687, 0.6875, 0.7687, 0.6875, 0.8217, 0.6562, 0.8217, 0.6562, 0.7687, 0.7188, 0.7687, 0.7188, 0.8217, 0.6875, 0.8217, 0.6875, 0.7687, 0.75, 0.7687, 0.75, 0.8217, 0.7188, 0.8217, 0.7188, 0.7687, 0.7812, 0.7687, 0.7812, 0.8217, 0.75, 0.8217, 0.75, 0.7687, 0.8125, 0.7687, 0.8125, 0.8217, 0.7812, 0.8217, 0.7812, 0.7687, 0.8438, 0.7687, 0.8438, 0.8217, 0.8125, 0.8217, 0.8125, 0.7687, 0.875, 0.7687, 0.875, 0.8217, 0.8438, 0.8217, 0.8438, 0.7687, 0.9063, 0.7687, 0.9063, 0.8217, 0.875, 0.8217, 0.875, 0.7687, 0.9375, 0.7687, 0.9375, 0.8217, 0.9063, 0.8217, 0.9063, 0.7687, 0.9688, 0.7687, 0.9688, 0.8217, 0.9375, 0.8217, 0.9375, 0.7687, 1.0, 0.7687, 1.0, 0.8217, 0.9688, 0.8217, 0.9688, 0.7687, 0.03125, 0.8217, 0.03125, 0.8699, 0.0, 0.8699, 0.0, 0.8217, 0.0625, 0.8217, 0.0625, 0.8699, 0.03125, 0.8699, 0.03125, 0.8217, 0.09375, 0.8217, 0.09375, 0.8699, 0.0625, 0.8699, 0.0625, 0.8217, 0.125, 0.8217, 0.125, 0.8699, 0.09375, 0.8699, 0.09375, 0.8217, 0.1562, 0.8217, 0.1562, 0.8699, 0.125, 0.8699, 0.125, 0.8217, 0.1875, 0.8217, 0.1875, 0.8699, 0.1562, 0.8699, 0.1562, 0.8217, 0.2188, 0.8217, 0.2188, 0.8699, 0.1875, 0.8699, 0.1875, 0.8217, 0.25, 0.8217, 0.25, 0.8699, 0.2188, 0.8699, 0.2188, 0.8217, 0.2812, 0.8217, 0.2812, 0.8699, 0.25, 0.8699, 0.25, 0.8217, 0.3125, 0.8217, 0.3125, 0.8699, 0.2812, 0.8699, 0.2812, 0.8217, 0.3438, 0.8217, 0.3438, 0.8699, 0.3125, 0.8699, 0.3125, 0.8217, 0.375, 0.8217, 0.375, 0.8699, 0.3438, 0.8699, 0.3438, 0.8217, 0.4062, 0.8217, 0.4062, 0.8699, 0.375, 0.8699, 0.375, 0.8217, 0.4375, 0.8217, 0.4375, 0.8699, 0.4062, 0.8699, 0.4062, 0.8217, 0.4688, 0.8217, 0.4688, 0.8699, 0.4375, 0.8699, 0.4375, 0.8217, 0.5, 0.8217, 0.5, 0.8699, 0.4688, 0.8699, 0.4688, 0.8217, 0.5312, 0.8217, 0.5312, 0.8699, 0.5, 0.8699, 0.5, 0.8217, 0.5625, 0.8217, 0.5625, 0.8699, 0.5312, 0.8699, 0.5312, 0.8217, 0.5938, 0.8217, 0.5938, 0.8699, 0.5625, 0.8699, 0.5625, 0.8217, 0.625, 0.8217, 0.625, 0.8699, 0.5938, 0.8699, 0.5938, 0.8217, 0.6562, 0.8217, 0.6563, 0.8699, 0.625, 0.8699, 0.625, 0.8217, 0.6875, 0.8217, 0.6875, 0.8699, 0.6563, 0.8699, 0.6562, 0.8217, 0.7188, 0.8217, 0.7188, 0.8699, 0.6875, 0.8699, 0.6875, 0.8217, 0.75, 0.8217, 0.75, 0.8699, 0.7188, 0.8699, 0.7188, 0.8217, 0.7812, 0.8217, 0.7812, 0.8699, 0.75, 0.8699, 0.75, 0.8217, 0.8125, 0.8217, 0.8125, 0.8699, 0.7812, 0.8699, 0.7812, 0.8217, 0.8438, 0.8217, 0.8438, 0.8699, 0.8125, 0.8699, 0.8125, 0.8217, 0.875, 0.8217, 0.875, 0.8699, 0.8438, 0.8699, 0.8438, 0.8217, 0.9063, 0.8217, 0.9063, 0.8699, 0.875, 0.8699, 0.875, 0.8217, 0.9375, 0.8217, 0.9375, 0.8699, 0.9063, 0.8699, 0.9063, 0.8217, 0.9688, 0.8217, 0.9688, 0.8699, 0.9375, 0.8699, 0.9375, 0.8217, 1.0, 0.8217, 1.0, 0.8699, 0.9688, 0.8699, 0.9688, 0.8217, 0.03125, 0.8699, 0.03125, 0.9157, 0.0, 0.9157, 0.0, 0.8699, 0.0625, 0.8699, 0.0625, 0.9157, 0.03125, 0.9157, 0.03125, 0.8699, 0.09375, 0.8699, 0.09375, 0.9157, 0.0625, 0.9157, 0.0625, 0.8699, 0.125, 0.8699, 0.125, 0.9157, 0.09375, 0.9157, 0.09375, 0.8699, 0.1562, 0.8699, 0.1562, 0.9157, 0.125, 0.9157, 0.125, 0.8699, 0.1875, 0.8699, 0.1875, 0.9157, 0.1562, 0.9157, 0.1562, 0.8699, 0.2188, 0.8699, 0.2188, 0.9157, 0.1875, 0.9157, 0.1875, 0.8699, 0.25, 0.8699, 0.25, 0.9157, 0.2188, 0.9157, 0.2188, 0.8699, 0.2812, 0.8699, 0.2812, 0.9157, 0.25, 0.9157, 0.25, 0.8699, 0.3125, 0.8699, 0.3125, 0.9157, 0.2812, 0.9157, 0.2812, 0.8699, 0.3438, 0.8699, 0.3438, 0.9157, 0.3125, 0.9157, 0.3125, 0.8699, 0.375, 0.8699, 0.375, 0.9157, 0.3438, 0.9157, 0.3438, 0.8699, 0.4062, 0.8699, 0.4062, 0.9157, 0.375, 0.9157, 0.375, 0.8699, 0.4375, 0.8699, 0.4375, 0.9157, 0.4062, 0.9157, 0.4062, 0.8699, 0.4688, 0.8699, 0.4688, 0.9157, 0.4375, 0.9157, 0.4375, 0.8699, 0.5, 0.8699, 0.5, 0.9157, 0.4688, 0.9157, 0.4688, 0.8699, 0.5312, 0.8699, 0.5312, 0.9157, 0.5, 0.9157, 0.5, 0.8699, 0.5625, 0.8699, 0.5625, 0.9157, 0.5312, 0.9157, 0.5312, 0.8699, 0.5938, 0.8699, 0.5938, 0.9157, 0.5625, 0.9157, 0.5625, 0.8699, 0.625, 0.8699, 0.625, 0.9157, 0.5938, 0.9157, 0.5938, 0.8699, 0.6563, 0.8699, 0.6562, 0.9157, 0.625, 0.9157, 0.625, 0.8699, 0.6875, 0.8699, 0.6875, 0.9157, 0.6562, 0.9157, 0.6563, 0.8699, 0.7188, 0.8699, 0.7188, 0.9157, 0.6875, 0.9157, 0.6875, 0.8699, 0.75, 0.8699, 0.75, 0.9157, 0.7188, 0.9157, 0.7188, 0.8699, 0.7812, 0.8699, 0.7812, 0.9157, 0.75, 0.9157, 0.75, 0.8699, 0.8125, 0.8699, 0.8125, 0.9157, 0.7812, 0.9157, 0.7812, 0.8699, 0.8438, 0.8699, 0.8438, 0.9157, 0.8125, 0.9157, 0.8125, 0.8699, 0.875, 0.8699, 0.875, 0.9157, 0.8438, 0.9157, 0.8438, 0.8699, 0.9063, 0.8699, 0.9063, 0.9157, 0.875, 0.9157, 0.875, 0.8699, 0.9375, 0.8699, 0.9375, 0.9157, 0.9063, 0.9157, 0.9063, 0.8699, 0.9688, 0.8699, 0.9688, 0.9157, 0.9375, 0.9157, 0.9375, 0.8699, 1.0, 0.8699, 1.0, 0.9157, 0.9688, 0.9157, 0.9688, 0.8699, 0.03125, 0.9157, 0.03125, 0.9578, 0.0, 0.9578, 0.0, 0.9157, 0.0625, 0.9157, 0.0625, 0.9578, 0.03125, 0.9578, 0.03125, 0.9157, 0.09375, 0.9157, 0.09375, 0.9578, 0.0625, 0.9578, 0.0625, 0.9157, 0.125, 0.9157, 0.125, 0.9578, 0.09375, 0.9578, 0.09375, 0.9157, 0.1562, 0.9157, 0.1562, 0.9578, 0.125, 0.9578, 0.125, 0.9157, 0.1875, 0.9157, 0.1875, 0.9578, 0.1562, 0.9578, 0.1562, 0.9157, 0.2188, 0.9157, 0.2188, 0.9578, 0.1875, 0.9578, 0.1875, 0.9157, 0.25, 0.9157, 0.25, 0.9578, 0.2188, 0.9578, 0.2188, 0.9157, 0.2812, 0.9157, 0.2812, 0.9578, 0.25, 0.9578, 0.25, 0.9157, 0.3125, 0.9157, 0.3125, 0.9578, 0.2812, 0.9578, 0.2812, 0.9157, 0.3438, 0.9157, 0.3438, 0.9578, 0.3125, 0.9578, 0.3125, 0.9157, 0.375, 0.9157, 0.375, 0.9578, 0.3438, 0.9578, 0.3438, 0.9157, 0.4062, 0.9157, 0.4062, 0.9578, 0.375, 0.9578, 0.375, 0.9157, 0.4375, 0.9157, 0.4375, 0.9578, 0.4062, 0.9578, 0.4062, 0.9157, 0.4688, 0.9157, 0.4688, 0.9578, 0.4375, 0.9578, 0.4375, 0.9157, 0.5, 0.9157, 0.5, 0.9578, 0.4688, 0.9578, 0.4688, 0.9157, 0.5312, 0.9157, 0.5312, 0.9578, 0.5, 0.9578, 0.5, 0.9157, 0.5625, 0.9157, 0.5625, 0.9578, 0.5312, 0.9578, 0.5312, 0.9157, 0.5938, 0.9157, 0.5938, 0.9578, 0.5625, 0.9578, 0.5625, 0.9157, 0.625, 0.9157, 0.625, 0.9578, 0.5938, 0.9578, 0.5938, 0.9157, 0.6562, 0.9157, 0.6562, 0.9578, 0.625, 0.9578, 0.625, 0.9157, 0.6875, 0.9157, 0.6875, 0.9578, 0.6562, 0.9578, 0.6562, 0.9157, 0.7188, 0.9157, 0.7188, 0.9578, 0.6875, 0.9578, 0.6875, 0.9157, 0.75, 0.9157, 0.75, 0.9578, 0.7188, 0.9578, 0.7188, 0.9157, 0.7812, 0.9157, 0.7812, 0.9578, 0.75, 0.9578, 0.75, 0.9157, 0.8125, 0.9157, 0.8125, 0.9578, 0.7812, 0.9578, 0.7812, 0.9157, 0.8438, 0.9157, 0.8438, 0.9578, 0.8125, 0.9578, 0.8125, 0.9157, 0.875, 0.9157, 0.875, 0.9578, 0.8438, 0.9578, 0.8438, 0.9157, 0.9063, 0.9157, 0.9063, 0.9578, 0.875, 0.9578, 0.875, 0.9157, 0.9375, 0.9157, 0.9375, 0.9578, 0.9063, 0.9578, 0.9063, 0.9157, 0.9688, 0.9157, 0.9688, 0.9578, 0.9375, 0.9578, 0.9375, 0.9157, 1.0, 0.9157, 1.0, 0.9578, 0.9688, 0.9578, 0.9688, 0.9157, 0.75, 0.49, 0.7968, 0.4854, 0.8418, 0.4717, 0.8833, 0.4496, 0.9197, 0.4197, 0.9496, 0.3833, 0.9717, 0.3418, 0.9854, 0.2968, 0.99, 0.25, 0.9854, 0.2032, 0.9717, 0.1582, 0.9496, 0.1167, 0.9197, 0.08029, 0.8833, 0.05045, 0.8418, 0.02827, 0.7968, 0.01461, 0.75, 0.01, 0.7032, 0.01461, 0.6582, 0.02827, 0.6167, 0.05045, 0.5803, 0.08029, 0.5504, 0.1167, 0.5283, 0.1582, 0.5146, 0.2032, 0.51, 0.25, 0.5146, 0.2968, 0.5283, 0.3418, 0.5504, 0.3833, 0.5803, 0.4197, 0.6167, 0.4496, 0.6582, 0.4717, 0.7032, 0.4854, 0.5625, 0.5, 0.5312, 0.5, 0.5312, 0.5, 0.5625, 0.5, 0.2812, 0.5, 0.25, 0.5, 0.25, 0.5, 0.2812, 0.5, 0.9688, 0.5, 0.9375, 0.5, 0.9375, 0.5, 0.9688, 0.5, 0.6875, 0.5, 0.6562, 0.5, 0.6562, 0.5, 0.6875, 0.5, 0.4062, 0.5, 0.375, 0.5, 0.375, 0.5, 0.4062, 0.5, 0.125, 0.5, 0.09375, 0.5, 0.09375, 0.5, 0.125, 0.5, 0.8125, 0.5, 0.7812, 0.5, 0.7812, 0.5, 0.8125, 0.5, 0.5312, 0.5, 0.5, 0.5, 0.5, 0.5, 0.5312, 0.5, 0.25, 0.5, 0.2188, 0.5, 0.2188, 0.5, 0.25, 0.5, 0.9375, 0.5, 0.9062, 0.5, 0.9062, 0.5, 0.9375, 0.5, 0.6562, 0.5, 0.625, 0.5, 0.625, 0.5, 0.6562, 0.5, 0.375, 0.5, 0.3438, 0.5, 0.3438, 0.5, 0.375, 0.5, 0.09375, 0.5, 0.0625, 0.5, 0.0625, 0.5, 0.09375, 0.5, 0.7812, 0.5, 0.75, 0.5, 0.75, 0.5, 0.7812, 0.5, 0.5, 0.5, 0.4688, 0.5, 0.4688, 0.5, 0.5, 0.5, 0.2188, 0.5, 0.1875, 0.5, 0.1875, 0.5, 0.2188, 0.5, 0.9062, 0.5, 0.875, 0.5, 0.875, 0.5, 0.9062, 0.5, 0.625, 0.5, 0.5938, 0.5, 0.5938, 0.5, 0.625, 0.5, 0.3438, 0.5, 0.3125, 0.5, 0.3125, 0.5, 0.3438, 0.5, 0.0625, 0.5, 0.03125, 0.5, 0.03125, 0.5, 0.0625, 0.5, 0.75, 0.5, 0.7188, 0.5, 0.7188, 0.5, 0.75, 0.5, 0.4688, 0.5, 0.4375, 0.5, 0.4375, 0.5, 0.4688, 0.5, 0.1875, 0.5, 0.1562, 0.5, 0.1562, 0.5, 0.1875, 0.5, 0.875, 0.5, 0.8438, 0.5, 0.8438, 0.5, 0.875, 0.5, 0.5938, 0.5, 0.5625, 0.5, 0.5625, 0.5, 0.5938, 0.5, 0.3125, 0.5, 0.2812, 0.5, 0.2812, 0.5, 0.3125, 0.5, 1.0, 0.5, 0.9688, 0.5, 0.9688, 0.5, 1.0, 0.5, 0.03125, 0.5, 0.0, 0.5, 0.0, 0.5, 0.03125, 0.5, 0.7188, 0.5, 0.6875, 0.5, 0.6875, 0.5, 0.7188, 0.5, 0.4375, 0.5, 0.4062, 0.5, 0.4062, 0.5, 0.4375, 0.5, 0.1562, 0.5, 0.125, 0.5, 0.125, 0.5, 0.1562, 0.5, 0.2968, 0.4854, 0.25, 0.49, 0.2032, 0.4854, 0.1582, 0.4717, 0.1167, 0.4496, 0.08029, 0.4197, 0.05045, 0.3833, 0.02827, 0.3418, 0.01461, 0.2968, 0.01, 0.25, 0.01461, 0.2032, 0.02827, 0.1582, 0.05045, 0.1167, 0.08029, 0.08029, 0.1167, 0.05045, 0.1582, 0.02827, 0.2032, 0.01461, 0.25, 0.01, 0.2968, 0.01461, 0.3418, 0.02827, 0.3833, 0.05045, 0.4197, 0.08029, 0.4496, 0.1167, 0.4717, 0.1582, 0.4854, 0.2032, 0.49, 0.25, 0.4854, 0.2968, 0.4717, 0.3418, 0.4496, 0.3833, 0.4197, 0.4197, 0.3833, 0.4496, 0.3418, 0.4717, 0.4062, 1.0, 0.4375, 1.0, 0.4375, 1.0, 0.4062, 1.0, 0.125, 1.0, 0.1562, 1.0, 0.1562, 1.0, 0.125, 1.0, 0.8125, 1.0, 0.8438, 1.0, 0.8438, 1.0, 0.8125, 1.0, 0.5312, 1.0, 0.5625, 1.0, 0.5625, 1.0, 0.5312, 1.0, 0.25, 1.0, 0.2812, 1.0, 0.2812, 1.0, 0.25, 1.0, 0.9375, 1.0, 0.9688, 1.0, 0.9688, 1.0, 0.9375, 1.0, 0.6562, 1.0, 0.6875, 1.0, 0.6875, 1.0, 0.6562, 1.0, 0.375, 1.0, 0.4062, 1.0, 0.4062, 1.0, 0.375, 1.0, 0.09375, 1.0, 0.125, 1.0, 0.125, 1.0, 0.09375, 1.0, 0.7812, 1.0, 0.8125, 1.0, 0.8125, 1.0, 0.7812, 1.0, 0.5, 1.0, 0.5312, 1.0, 0.5312, 1.0, 0.5, 1.0, 0.2188, 1.0, 0.25, 1.0, 0.25, 1.0, 0.2188, 1.0, 0.9062, 1.0, 0.9375, 1.0, 0.9375, 1.0, 0.9062, 1.0, 0.625, 1.0, 0.6562, 1.0, 0.6562, 1.0, 0.625, 1.0, 0.3438, 1.0, 0.375, 1.0, 0.375, 1.0, 0.3438, 1.0, 0.0625, 1.0, 0.09375, 1.0, 0.09375, 1.0, 0.0625, 1.0, 0.75, 1.0, 0.7812, 1.0, 0.7812, 1.0, 0.75, 1.0, 0.4688, 1.0, 0.5, 1.0, 0.5, 1.0, 0.4688, 1.0, 0.1875, 1.0, 0.2188, 1.0, 0.2188, 1.0, 0.1875, 1.0, 0.875, 1.0, 0.9062, 1.0, 0.9062, 1.0, 0.875, 1.0, 0.5938, 1.0, 0.625, 1.0, 0.625, 1.0, 0.5938, 1.0, 0.3125, 1.0, 0.3438, 1.0, 0.3438, 1.0, 0.3125, 1.0, 0.03125, 1.0, 0.0625, 1.0, 0.0625, 1.0, 0.03125, 1.0, 0.7188, 1.0, 0.75, 1.0, 0.75, 1.0, 0.7188, 1.0, 0.4375, 1.0, 0.4688, 1.0, 0.4688, 1.0, 0.4375, 1.0, 0.1562, 1.0, 0.1875, 1.0, 0.1875, 1.0, 0.1562, 1.0, 0.8438, 1.0, 0.875, 1.0, 0.875, 1.0, 0.8438, 1.0, 0.5625, 1.0, 0.5938, 1.0, 0.5938, 1.0, 0.5625, 1.0, 0.2812, 1.0, 0.3125, 1.0, 0.3125, 1.0, 0.2812, 1.0, 0.9688, 1.0, 1.0, 1.0, 1.0, 1.0, 0.9688, 1.0, 0.0, 1.0, 0.03125, 1.0, 0.03125, 1.0, 0.0, 1.0, 0.375, 0.08373, 0.4737, 0.08373, 0.4737, 0.161, 0.375, 0.161, 0.375, 0.5, 0.4737, 0.5, 0.4737, 0.589, 0.375, 0.589, 0.375, 0.589, 0.4737, 0.589, 0.4737, 0.6663, 0.375, 0.6663, 0.375, 0.0, 0.4737, 0.0, 0.4737, 0.08373, 0.375, 0.08373, 0.375, 0.3866, 0.4737, 0.3866, 0.4737, 0.4143, 0.375, 0.4143, 0.375, 0.75, 0.4737, 0.75, 0.4737, 0.8357, 0.375, 0.8357, 0.375, 0.25, 0.4737, 0.25, 0.4737, 0.3275, 0.375, 0.3275, 0.375, 0.8911, 0.4737, 0.8911, 0.4737, 0.9225, 0.375, 0.9225, 0.375, 0.9225, 0.4737, 0.9225, 0.4737, 1.0, 0.375, 1.0, 0.375, 0.4143, 0.4737, 0.4143, 0.4737, 0.5, 0.375, 0.5, 0.375, 0.161, 0.4737, 0.161, 0.4737, 0.25, 0.375, 0.25, 0.375, 0.6663, 0.4737, 0.6663, 0.4737, 0.75, 0.375, 0.75, 0.4791, 0.08373, 0.5242, 0.08373, 0.5242, 0.161, 0.4791, 0.161, 0.4791, 0.5, 0.5242, 0.5, 0.5242, 0.589, 0.4791, 0.589, 0.4791, 0.589, 0.5242, 0.589, 0.5242, 0.6663, 0.4791, 0.6663, 0.4791, 0.0, 0.5242, 0.0, 0.5242, 0.08373, 0.4791, 0.08373, 0.4791, 0.3866, 0.5242, 0.3866, 0.5242, 0.4143, 0.4791, 0.4143, 0.4791, 0.75, 0.5242, 0.75, 0.5242, 0.8357, 0.4791, 0.8357, 0.4791, 0.25, 0.5242, 0.25, 0.5242, 0.3275, 0.4791, 0.3275, 0.4791, 0.8911, 0.5242, 0.8911, 0.5242, 0.9225, 0.4791, 0.9225, 0.4791, 0.9225, 0.5242, 0.9225, 0.5242, 1.0, 0.4791, 1.0, 0.4791, 0.4143, 0.5242, 0.4143, 0.5242, 0.5, 0.4791, 0.5, 0.4791, 0.161, 0.5242, 0.161, 0.5242, 0.25, 0.4791, 0.25, 0.4791, 0.6663, 0.5242, 0.6663, 0.5242, 0.75, 0.4791, 0.75, 0.5339, 0.08373, 0.5559, 0.08373, 0.5559, 0.161, 0.5339, 0.161, 0.5339, 0.5, 0.5559, 0.5, 0.5559, 0.589, 0.5339, 0.589, 0.5339, 0.589, 0.5559, 0.589, 0.5559, 0.6663, 0.5339, 0.6663, 0.5339, 0.0, 0.5559, 0.0, 0.5559, 0.08373, 0.5339, 0.08373, 0.5339, 0.3866, 0.5559, 0.3866, 0.5559, 0.4143, 0.5339, 0.4143, 0.5339, 0.75, 0.5559, 0.75, 0.5559, 0.8357, 0.5339, 0.8357, 0.5339, 0.25, 0.5559, 0.25, 0.5559, 0.3275, 0.5339, 0.3275, 0.5339, 0.8911, 0.5559, 0.8911, 0.5559, 0.9225, 0.5339, 0.9225, 0.5339, 0.9225, 0.5559, 0.9225, 0.5559, 1.0, 0.5339, 1.0, 0.5339, 0.4143, 0.5559, 0.4143, 0.5559, 0.5, 0.5339, 0.5, 0.5339, 0.161, 0.5559, 0.161, 0.5559, 0.25, 0.5339, 0.25, 0.5339, 0.6663, 0.5559, 0.6663, 0.5559, 0.75, 0.5339, 0.75, 0.5559, 0.08373, 0.5659, 0.08373, 0.5659, 0.161, 0.5559, 0.161, 0.5559, 0.5, 0.5659, 0.5, 0.5659, 0.589, 0.5559, 0.589, 0.5559, 0.589, 0.5659, 0.589, 0.5659, 0.6663, 0.5559, 0.6663, 0.5559, 0.0, 0.5659, 0.0, 0.5659, 0.08373, 0.5559, 0.08373, 0.5559, 0.3866, 0.5659, 0.3866, 0.5659, 0.4143, 0.5559, 0.4143, 0.5559, 0.75, 0.5659, 0.75, 0.5659, 0.8357, 0.5559, 0.8357, 0.5559, 0.25, 0.5659, 0.25, 0.5659, 0.3275, 0.5559, 0.3275, 0.5659, 0.8911, 0.5659, 0.9225, 0.5659, 0.9225, 0.5659, 0.8911, 0.5559, 0.9225, 0.5659, 0.9225, 0.5659, 1.0, 0.5559, 1.0, 0.5559, 0.4143, 0.5659, 0.4143, 0.5659, 0.5, 0.5559, 0.5, 0.5559, 0.161, 0.5659, 0.161, 0.5659, 0.25, 0.5559, 0.25, 0.5559, 0.6663, 0.5659, 0.6663, 0.5659, 0.75, 0.5559, 0.75, 0.5559, 0.8634, 0.5659, 0.8634, 0.5659, 0.8911, 0.5559, 0.8911, 0.5559, 0.3275, 0.5659, 0.3275, 0.5659, 0.3589, 0.5559, 0.3589, 0.5339, 0.8634, 0.5559, 0.8634, 0.5559, 0.8911, 0.5339, 0.8911, 0.5339, 0.3275, 0.5559, 0.3275, 0.5559, 0.3589, 0.5339, 0.3589, 0.4791, 0.8634, 0.5242, 0.8634, 0.5242, 0.8911, 0.4791, 0.8911, 0.4791, 0.3275, 0.5242, 0.3275, 0.5242, 0.3589, 0.4791, 0.3589, 0.375, 0.8634, 0.4737, 0.8634, 0.4737, 0.8911, 0.375, 0.8911, 0.375, 0.3275, 0.4737, 0.3275, 0.4737, 0.3589, 0.375, 0.3589, 0.7864, 0.6566, 0.7624, 0.6566, 0.7624, 0.6566, 0.7864, 0.6566, 0.7411, 0.5974, 0.7624, 0.5974, 0.7624, 0.5974, 0.7411, 0.5974, 0.7411, 0.5974, 0.7624, 0.5974, 0.7624, 0.6566, 0.7411, 0.6566, 0.2025, 0.5, 0.2339, 0.5, 0.2339, 0.589, 0.2025, 0.589, 0.7411, 0.5292, 0.7624, 0.5292, 0.7624, 0.5974, 0.7411, 0.5974, 0.2025, 0.589, 0.2339, 0.589, 0.2339, 0.6663, 0.2025, 0.6663, 0.7919, 0.5146, 0.7642, 0.5146, 0.7661, 0.5, 0.7975, 0.5, 0.2025, 0.6663, 0.2339, 0.6663, 0.2339, 0.75, 0.2025, 0.75, 0.5659, 0.3275, 0.6044, 0.3275, 0.6044, 0.3589, 0.5659, 0.3589, 0.7864, 0.5292, 0.7624, 0.5292, 0.7642, 0.5146, 0.7919, 0.5146, 0.7411, 0.6566, 0.7624, 0.6566, 0.7624, 0.7208, 0.7411, 0.7208, 0.5659, 0.8634, 0.6044, 0.8634, 0.6044, 0.8911, 0.5659, 0.8911, 0.7411, 0.7208, 0.7624, 0.7208, 0.7642, 0.7354, 0.7398, 0.7354, 0.7398, 0.7354, 0.7642, 0.7354, 0.7661, 0.75, 0.7384, 0.75, 0.7153, 0.7354, 0.7398, 0.7354, 0.7384, 0.75, 0.7107, 0.75, 0.7198, 0.7208, 0.7411, 0.7208, 0.7398, 0.7354, 0.7153, 0.7354, 0.5659, 0.8357, 0.6044, 0.8357, 0.6044, 0.8634, 0.5659, 0.8634, 0.7198, 0.6566, 0.7411, 0.6566, 0.7411, 0.7208, 0.7198, 0.7208, 0.7198, 0.5292, 0.7411, 0.5292, 0.7411, 0.5974, 0.7198, 0.5974, 0.7198, 0.5974, 0.7411, 0.5974, 0.7411, 0.6566, 0.7198, 0.6566, 0.7198, 0.5974, 0.7411, 0.5974, 0.7411, 0.5974, 0.7198, 0.5974, 0.375, 0.8357, 0.4737, 0.8357, 0.4737, 0.8634, 0.375, 0.8634, 0.4791, 0.8357, 0.5242, 0.8357, 0.5242, 0.8634, 0.4791, 0.8634, 0.5339, 0.8357, 0.5559, 0.8357, 0.5559, 0.8634, 0.5339, 0.8634, 0.5659, 0.8357, 0.5659, 0.8634, 0.5659, 0.8634, 0.5659, 0.8357, 0.5559, 0.3589, 0.5659, 0.3589, 0.5659, 0.3866, 0.5559, 0.3866, 0.5339, 0.3589, 0.5559, 0.3589, 0.5559, 0.3866, 0.5339, 0.3866, 0.4791, 0.3589, 0.5242, 0.3589, 0.5242, 0.3866, 0.4791, 0.3866, 0.375, 0.3589, 0.4737, 0.3589, 0.4737, 0.3866, 0.375, 0.3866, 0.7624, 0.6566, 0.7411, 0.6566, 0.7411, 0.6566, 0.7624, 0.6566, 0.2339, 0.5, 0.2616, 0.5, 0.2616, 0.589, 0.2339, 0.589, 0.2339, 0.589, 0.2616, 0.589, 0.2616, 0.6663, 0.2339, 0.6663, 0.7642, 0.5146, 0.7398, 0.5146, 0.7384, 0.5, 0.7661, 0.5, 0.2339, 0.6663, 0.2616, 0.6663, 0.2616, 0.75, 0.2339, 0.75, 0.5659, 0.3589, 0.6044, 0.3589, 0.6044, 0.3866, 0.5659, 0.3866, 0.7624, 0.5292, 0.7411, 0.5292, 0.7398, 0.5146, 0.7642, 0.5146, 0.4737, 0.3589, 0.4791, 0.3589, 0.4791, 0.3866, 0.4737, 0.3866, 0.4737, 0.8911, 0.4737, 0.8634, 0.4737, 0.8634, 0.4737, 0.8911, 0.4737, 0.3275, 0.4791, 0.3275, 0.4791, 0.3589, 0.4737, 0.3589, 0.4791, 0.8357, 0.4791, 0.8634, 0.4791, 0.8634, 0.4791, 0.8357, 0.4737, 0.6663, 0.4791, 0.6663, 0.4791, 0.75, 0.4737, 0.75, 0.4737, 0.161, 0.4791, 0.161, 0.4791, 0.25, 0.4737, 0.25, 0.4737, 0.4143, 0.4791, 0.4143, 0.4791, 0.5, 0.4737, 0.5, 0.4737, 0.9225, 0.4791, 0.9225, 0.4791, 1.0, 0.4737, 1.0, 0.4791, 0.8634, 0.4791, 0.8911, 0.4791, 0.8911, 0.4791, 0.8634, 0.4737, 0.25, 0.4791, 0.25, 0.4791, 0.3275, 0.4737, 0.3275, 0.4737, 0.75, 0.4791, 0.75, 0.4791, 0.8357, 0.4737, 0.8357, 0.4737, 0.3866, 0.4791, 0.3866, 0.4791, 0.4143, 0.4737, 0.4143, 0.4737, 0.0, 0.4791, 0.0, 0.4791, 0.08373, 0.4737, 0.08373, 0.4737, 0.589, 0.4791, 0.589, 0.4791, 0.6663, 0.4737, 0.6663, 0.4737, 0.5, 0.4791, 0.5, 0.4791, 0.589, 0.4737, 0.589, 0.4737, 0.08373, 0.4791, 0.08373, 0.4791, 0.161, 0.4737, 0.161, 0.5242, 0.3589, 0.5339, 0.3589, 0.5339, 0.3866, 0.5242, 0.3866, 0.5242, 0.8357, 0.5339, 0.8357, 0.5339, 0.8634, 0.5242, 0.8634, 0.5242, 0.3275, 0.5339, 0.3275, 0.5339, 0.3589, 0.5242, 0.3589, 0.5242, 0.8634, 0.5242, 0.8634, 0.5242, 0.8634, 0.5242, 0.8634, 0.5242, 0.6663, 0.5339, 0.6663, 0.5339, 0.75, 0.5242, 0.75, 0.5242, 0.161, 0.5339, 0.161, 0.5339, 0.25, 0.5242, 0.25, 0.5242, 0.4143, 0.5339, 0.4143, 0.5339, 0.5, 0.5242, 0.5, 0.5242, 0.9225, 0.5339, 0.9225, 0.5339, 1.0, 0.5242, 1.0, 0.5242, 0.8911, 0.5339, 0.8911, 0.5339, 0.9225, 0.5242, 0.9225, 0.5242, 0.25, 0.5339, 0.25, 0.5339, 0.3275, 0.5242, 0.3275, 0.5242, 0.75, 0.5339, 0.75, 0.5339, 0.8357, 0.5242, 0.8357, 0.5242, 0.3866, 0.5339, 0.3866, 0.5339, 0.4143, 0.5242, 0.4143, 0.5242, 0.0, 0.5339, 0.0, 0.5339, 0.08373, 0.5242, 0.08373, 0.5242, 0.589, 0.5339, 0.589, 0.5339, 0.6663, 0.5242, 0.6663, 0.5242, 0.5, 0.5339, 0.5, 0.5339, 0.589, 0.5242, 0.589, 0.5242, 0.08373, 0.5339, 0.08373, 0.5339, 0.161, 0.5242, 0.161, 0.4737, 0.8357, 0.4791, 0.8357, 0.4791, 0.8634, 0.4737, 0.8634, 0.4737, 0.8634, 0.4791, 0.8634, 0.4791, 0.8911, 0.4737, 0.8911, 0.4737, 0.8911, 0.4791, 0.8911, 0.4791, 0.9225, 0.4737, 0.9225, 0.4791, 0.8911, 0.4791, 0.9225, 0.4791, 0.9225, 0.4791, 0.8911, 0.4737, 0.9225, 0.4737, 0.8911, 0.4737, 0.8911, 0.4737, 0.9225, 0.4737, 0.8357, 0.4791, 0.8357, 0.4791, 0.8357, 0.4737, 0.8357, 0.4737, 0.8634, 0.4737, 0.8357, 0.4737, 0.8357, 0.4737, 0.8634, 0.4791, 0.9225, 0.4737, 0.9225, 0.4737, 0.9225, 0.4791, 0.9225, 0.5242, 0.8634, 0.5339, 0.8634, 0.5339, 0.8911, 0.5242, 0.8911, 0.5339, 0.8911, 0.5242, 0.8911, 0.5242, 0.8911, 0.5339, 0.8911, 0.5242, 0.8634, 0.5339, 0.8634, 0.5339, 0.8634, 0.5242, 0.8634, 0.5339, 0.8634, 0.5339, 0.8911, 0.5339, 0.8911, 0.5339, 0.8634, 0.5339, 0.8634, 0.5339, 0.8911, 0.5339, 0.8911, 0.5339, 0.8634, 0.5242, 0.8634, 0.5339, 0.8634, 0.5339, 0.8634, 0.5242, 0.8634, 0.5339, 0.8911, 0.5242, 0.8911, 0.5242, 0.8911, 0.5339, 0.8911, 0.5242, 0.8911, 0.5242, 0.8634, 0.5242, 0.8634, 0.5242, 0.8911, 0.5242, 0.8911, 0.5242, 0.8634, 0.5242, 0.8634, 0.5242, 0.8911, 0.5242, 0.8911, 0.5242, 0.8634, 0.5242, 0.8634, 0.5242, 0.8911, 0.5242, 0.8634, 0.5242, 0.8911, 0.5242, 0.8911, 0.5242, 0.8634, 0.5242, 0.8911, 0.5242, 0.8911, 0.5242, 0.8911, 0.5242, 0.8911, 0.125, 0.5, 0.2025, 0.5, 0.2025, 0.589, 0.125, 0.589, 0.2025, 0.5, 0.2025, 0.589, 0.2025, 0.589, 0.2025, 0.5, 0.2025, 0.589, 0.125, 0.589, 0.125, 0.589, 0.2025, 0.589, 0.375, 0.25, 0.375, 0.3275, 0.375, 0.3275, 0.375, 0.25, 0.2893, 0.6663, 0.375, 0.6663, 0.375, 0.75, 0.2893, 0.75, 0.2893, 0.6663, 0.375, 0.6663, 0.375, 0.6663, 0.2893, 0.6663, 0.375, 0.75, 0.375, 0.8357, 0.375, 0.8357, 0.375, 0.75, 0.2893, 0.75, 0.2893, 0.6663, 0.2893, 0.6663, 0.2893, 0.75, 0.2893, 0.5, 0.375, 0.5, 0.375, 0.589, 0.2893, 0.589, 0.375, 0.4143, 0.375, 0.5, 0.375, 0.5, 0.375, 0.4143, 0.375, 0.589, 0.2893, 0.589, 0.2893, 0.589, 0.375, 0.589, 0.2893, 0.589, 0.2893, 0.5, 0.2893, 0.5, 0.2893, 0.589, 0.125, 0.6663, 0.2025, 0.6663, 0.2025, 0.75, 0.125, 0.75, 0.375, 0.0, 0.375, 0.08373, 0.375, 0.08373, 0.375, 0.0, 0.2025, 0.6663, 0.2025, 0.75, 0.2025, 0.75, 0.2025, 0.6663, 0.375, 0.9225, 0.375, 1.0, 0.375, 1.0, 0.375, 0.9225, 0.5559, 0.8911, 0.5659, 0.8911, 0.5659, 0.9225, 0.5559, 0.9225, 0.5559, 0.9225, 0.5559, 0.8911, 0.5559, 0.8911, 0.5559, 0.9225, 0.5659, 0.9225, 0.5559, 0.9225, 0.5559, 0.9225, 0.5659, 0.9225, 0.5559, 0.8911, 0.5659, 0.8911, 0.5659, 0.8911, 0.5559, 0.8911, 0.5559, 0.8357, 0.5659, 0.8357, 0.5659, 0.8634, 0.5559, 0.8634, 0.5659, 0.8634, 0.5559, 0.8634, 0.5559, 0.8634, 0.5659, 0.8634, 0.5559, 0.8357, 0.5659, 0.8357, 0.5659, 0.8357, 0.5559, 0.8357, 0.5559, 0.8634, 0.5559, 0.8357, 0.5559, 0.8357, 0.5559, 0.8634])
me_cube_001.materials.append(mat_material_001)
me_cube_001.materials.append(mat_material_002)
me_cube_001.materials.append(mat_material_003)
me_cube_001.materials.append(mat_material_004)
me_cube_001.update()

# ---- objects
ob_cube = bpy.data.objects.new('Cube', me_cube_001)

# ---- transforms, parenting, visibility, modifiers, constraints
ob_cube.location = (0.03266, -2.721e-07, 2.025)
ob_cube.scale = (1.0, 1.0, 2.0)

# ---- collection membership
col_collection.objects.link(ob_cube)

# ---- scene / render settings (as saved in the file)
scene.frame_start = 1; scene.frame_end = 250; scene.frame_set(1)
scene.render.engine = 'BLENDER_EEVEE_NEXT'
bpy.context.view_layer.update()

# ---- added for rendering (the .blend has no active camera and no usable light): camera, sun
cam_auto = bpy.data.cameras.new('AutoCamera')
cam_auto.lens = 50.0
cam_auto.sensor_width = 36.0
cam_auto.clip_end = 1000.0
ob_auto_camera = bpy.data.objects.new('AutoCamera', cam_auto)
scene.collection.objects.link(ob_auto_camera)
ob_auto_camera.location = (7.42793, -9.13763, 9.62231)
ob_auto_camera.rotation_euler = (1.09748, -7.21219e-08, 0.694738)
scene.camera = ob_auto_camera
light_auto_sun = bpy.data.lights.new('AutoSun', 'SUN')
light_auto_sun.energy = 3.0
light_auto_sun.angle = 0.0523599
ob_auto_sun = bpy.data.objects.new('AutoSun', light_auto_sun)
scene.collection.objects.link(ob_auto_sun)
ob_auto_sun.rotation_euler = (0.872665, 0.174533, 0.523599)
bpy.context.view_layer.update()
